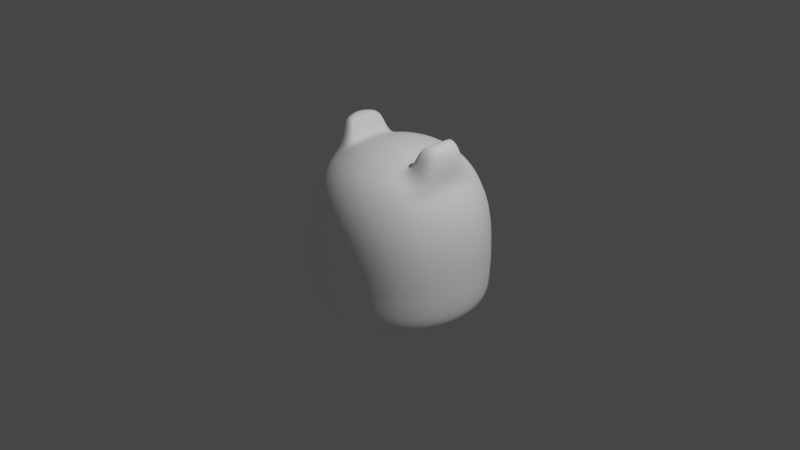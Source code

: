 # Source: finn.blend  (saved by Blender 3.5.10; exported with 4.5.12 LTS)
import bpy
from mathutils import Matrix  # noqa: F401  (used for matrix-valued properties, if any)

bpy.ops.wm.read_factory_settings(use_empty=True)
scene = bpy.context.scene
scene.name = 'Scene'

# ---- collections
col_collection = bpy.data.collections.new('Collection'); scene.collection.children.link(col_collection)

# ---- materials (node trees are filled in below, after node groups)
mat_material = bpy.data.materials.new('Material')
mat_material.alpha_threshold = 0.0
mat_material.use_transparent_shadow = False
mat_material.roughness = 0.5
mat_material.line_color = (0.0, 0.0, 0.0, 1.0)

# ---- material node trees
mat_material.use_nodes = True; mat_material.node_tree.nodes.clear()
_N = mat_material.node_tree.nodes; _L = mat_material.node_tree.links
n0 = _N.new('ShaderNodeOutputMaterial'); n0.name = 'Material Output'; n0.location = (300, 300)
n1 = _N.new('ShaderNodeBsdfPrincipled'); n1.name = 'Principled BSDF'; n1.location = (10, 300)
n1.distribution = 'GGX'
n1.subsurface_method = 'RANDOM_WALK_SKIN'
n1.inputs[0].default_value = (1.0, 1.0, 1.0, 1.0)
n1.inputs[3].default_value = 1.45
n1.inputs[27].default_value = (0.0, 0.0, 0.0, 1.0)
n1.inputs[28].default_value = 1.0
_L.new(n1.outputs[0], n0.inputs[0])
n0.is_active_output = True

# ---- world
world_world = bpy.data.worlds.new('World'); scene.world = world_world
world_world.use_nodes = True; world_world.node_tree.nodes.clear()
_N = world_world.node_tree.nodes; _L = world_world.node_tree.links
n0 = _N.new('ShaderNodeOutputWorld'); n0.name = 'World Output'; n0.location = (300, 300)
n1 = _N.new('ShaderNodeBackground'); n1.name = 'Background'; n1.location = (10, 300)
n1.inputs[0].default_value = (0.05088, 0.05088, 0.05088, 1.0)
_L.new(n1.outputs[0], n0.inputs[0])
n0.is_active_output = True
world_world.color = (0.05088, 0.05088, 0.05088)
world_world.use_sun_shadow = False
world_world.sun_shadow_jitter_overblur = 0.0

# ---- cameras
cam_camera = bpy.data.cameras.new('Camera')
cam_camera.clip_end = 100.0
cam_camera.ortho_scale = 7.314

# ---- lights
light_light = bpy.data.lights.new('Light', 'POINT')
light_light.transmission_factor = 0.0
light_light.energy = 1000.0
light_light.shadow_soft_size = 0.1
light_light.shadow_maximum_resolution = 0.006
light_light.use_absolute_resolution = True

# ---- meshes
me_cube = bpy.data.meshes.new('Cube')
me_cube.from_pydata([(0.5, 0.5, 0.5852), (0.5, -0.5, 0.5852), (-0.5, 0.5, 0.5852), (-0.5, -0.5, 0.5852), (0.6667, 0.6667, -0.4394), (-0.6667, -0.6667, -0.4394), (0.6667, -0.6667, -0.4394), (-0.6667, 0.6667, -0.4394), (0.6662, 0.6662, -0.5544), (0.6631, 0.6631, -0.6503), (0.6546, 0.6546, -0.7288), (0.6381, 0.6381, -0.7913), (0.6117, 0.6117, -0.8396), (0.5765, 0.5765, -0.8753), (0.5356, 0.5356, -0.9004), (-0.6662, -0.6662, -0.3054), (-0.6631, -0.6631, -0.1582), (-0.6546, -0.6546, -0.005469), (-0.6381, -0.6381, 0.1454), (-0.6117, -0.6117, 0.2871), (-0.5765, -0.5765, 0.4134), (-0.5356, -0.5356, 0.5175), (0.6662, -0.6662, -0.5544), (0.6631, -0.6631, -0.6503), (0.6546, -0.6546, -0.7288), (0.6381, -0.6381, -0.7913), (0.6117, -0.6117, -0.8396), (0.5765, -0.5765, -0.8753), (0.5356, -0.5356, -0.9004), (-0.6662, 0.6662, -0.5544), (-0.6631, 0.6631, -0.6503), (-0.6546, 0.6546, -0.7288), (-0.6381, 0.6381, -0.7913), (-0.6117, 0.6117, -0.8396), (-0.5765, 0.5765, -0.8753), (-0.5356, 0.5356, -0.9004), (0.4188, -0.5351, 0.6143), (0.2966, -0.5729, 0.6457), (0.1534, -0.5996, 0.6679), (-1.863e-09, -0.6096, 0.6761), (-0.1534, -0.5996, 0.6679), (-0.2966, -0.5729, 0.6457), (-0.4188, -0.5351, 0.6143), (0.5351, 0.4188, 0.6143), (0.6533, 0.2966, 0.6457), (0.68, 0.1534, 0.6679), (0.6899, -1.863e-09, 0.6761), (0.68, -0.1534, 0.6679), (0.6533, -0.2966, 0.6457), (0.5351, -0.4188, 0.6143), (-0.5351, -0.4188, 0.6143), (-0.6533, -0.2966, 0.6457), (-0.68, -0.1534, 0.6679), (-0.6899, -1.863e-09, 0.6761), (-0.68, 0.1534, 0.6679), (-0.6533, 0.2966, 0.6457), (-0.5351, 0.4188, 0.6143), (-0.4188, 0.5351, 0.6143), (-0.2966, 0.5729, 0.6457), (-0.1534, 0.5996, 0.6679), (1.863e-09, 0.6096, 0.6761), (0.1534, 0.5996, 0.6679), (0.2966, 0.5729, 0.6457), (0.4188, 0.5351, 0.6143), (0.5356, 0.5356, 0.5175), (0.5765, 0.5765, 0.4134), (0.6117, 0.6117, 0.2871), (0.6381, 0.6381, 0.1454), (0.6546, 0.6546, -0.005469), (0.6631, 0.6631, -0.1582), (0.6662, 0.6662, -0.3054), (-0.5356, -0.5356, -0.9004), (-0.5765, -0.5765, -0.8753), (-0.6117, -0.6117, -0.8396), (-0.6381, -0.6381, -0.7913), (-0.6546, -0.6546, -0.7288), (-0.6631, -0.6631, -0.6503), (-0.6662, -0.6662, -0.5544), (0.5356, -0.5356, 0.5175), (0.5765, -0.5765, 0.4134), (0.6117, -0.6117, 0.2871), (0.6381, -0.6381, 0.1454), (0.6546, -0.6546, -0.005469), (0.6631, -0.6631, -0.1582), (0.6662, -0.6662, -0.3054), (-0.5356, 0.5356, 0.5175), (-0.5765, 0.5765, 0.4134), (-0.6117, 0.6117, 0.2871), (-0.6381, 0.6381, 0.1454), (-0.6546, 0.6546, -0.005469), (-0.6631, 0.6631, -0.1582), (-0.6662, 0.6662, -0.3054), (0.776, 0.5273, -0.4394), (0.8542, 0.3646, -0.4394), (0.901, 0.1862, -0.4394), (0.9167, 0.0, -0.4394), (0.901, -0.1862, -0.4394), (0.8542, -0.3646, -0.4394), (0.776, -0.5273, -0.4394), (-0.776, -0.5273, -0.4394), (-0.8542, -0.3646, -0.4394), (-0.901, -0.1862, -0.4394), (-0.9167, 0.0, -0.4394), (-0.901, 0.1862, -0.4394), (-0.8542, 0.3646, -0.4394), (-0.776, 0.5273, -0.4394), (0.5273, -0.776, -0.4394), (0.3646, -0.8542, -0.4394), (0.1862, -0.901, -0.4394), (0.0, -0.9167, -0.4394), (-0.1862, -0.901, -0.4394), (-0.3646, -0.8542, -0.4394), (-0.5273, -0.776, -0.4394), (0.4318, 0.4318, 0.6768), (0.303, 0.4553, 0.7214), (0.1561, 0.4744, 0.7495), (3.492e-09, 0.482, 0.7594), (-0.1561, 0.4744, 0.7495), (-0.303, 0.4553, 0.7214), (-0.4318, 0.4318, 0.6768), (0.4219, 0.303, 0.7214), (0.3162, 0.3162, 0.7752), (0.1619, 0.3281, 0.8079), (5.588e-09, 0.3331, 0.819), (-0.1619, 0.3281, 0.8079), (-0.3162, 0.3162, 0.7752), (-0.4219, 0.303, 0.7214), (0.441, 0.1561, 0.7495), (0.3281, 0.1619, 0.8079), (0.1676, 0.1676, 0.8431), (-3.492e-10, 0.1701, 0.8549), (-0.1676, 0.1676, 0.8431), (-0.3281, 0.1619, 0.8079), (-0.441, 0.1561, 0.7495), (0.4486, -9.197e-09, 0.7594), (0.3331, -6.519e-09, 0.819), (0.1701, 3.376e-09, 0.8549), (-6.519e-09, 8.382e-09, 0.8669), (-0.1701, 7.218e-09, 0.8549), (-0.3331, 5.588e-09, 0.819), (-0.4486, -9.197e-09, 0.7594), (0.441, -0.1561, 0.7495), (0.3281, -0.1619, 0.8079), (0.1676, -0.1676, 0.8431), (-1.118e-08, -0.1701, 0.8549), (-0.1676, -0.1676, 0.8431), (-0.3281, -0.1619, 0.8079), (-0.441, -0.1561, 0.7495), (0.4219, -0.303, 0.7214), (0.3162, -0.3162, 0.7752), (0.1619, -0.3281, 0.8079), (-1.118e-08, -0.3331, 0.819), (-0.1619, -0.3281, 0.8079), (-0.3162, -0.3162, 0.7752), (-0.4219, -0.303, 0.7214), (0.4318, -0.4318, 0.6768), (0.303, -0.4553, 0.7214), (0.1561, -0.4744, 0.7495), (-3.492e-09, -0.482, 0.7594), (-0.1561, -0.4744, 0.7495), (-0.303, -0.4553, 0.7214), (-0.4318, -0.4318, 0.6768), (0.527, -0.7755, -0.3054), (0.5245, -0.7719, -0.1581), (0.5178, -0.7621, -0.004878), (0.5047, -0.743, 0.1468), (0.484, -0.712, 0.2899), (0.4581, -0.6683, 0.4188), (0.4321, -0.611, 0.5282), (0.3643, -0.8536, -0.3053), (0.3626, -0.8496, -0.1577), (0.358, -0.8389, -0.003579), (0.3489, -0.818, 0.1499), (0.3347, -0.7837, 0.2961), (0.3181, -0.7335, 0.4301), (0.3032, -0.6647, 0.5478), (0.1861, -0.9004, -0.3053), (0.1852, -0.8963, -0.1573), (0.1828, -0.885, -0.002279), (0.1782, -0.8631, 0.153), (0.171, -0.8269, 0.3021), (0.1629, -0.7732, 0.4404), (0.1562, -0.6986, 0.5637), (-5.821e-10, -0.9161, -0.3052), (-9.313e-10, -0.9118, -0.1571), (3.492e-09, -0.9004, -0.001688), (-1.863e-09, -0.8781, 0.1544), (3.492e-09, -0.8413, 0.3048), (9.313e-09, -0.7867, 0.4448), (7.334e-09, -0.7106, 0.57), (-0.1861, -0.9004, -0.3053), (-0.1852, -0.8963, -0.1573), (-0.1828, -0.885, -0.002279), (-0.1782, -0.8631, 0.153), (-0.171, -0.8269, 0.3021), (-0.1629, -0.7732, 0.4404), (-0.1562, -0.6986, 0.5637), (-0.3643, -0.8536, -0.3053), (-0.3626, -0.8496, -0.1577), (-0.358, -0.8389, -0.003579), (-0.3489, -0.818, 0.1499), (-0.3347, -0.7837, 0.2961), (-0.3181, -0.7335, 0.4301), (-0.3032, -0.6647, 0.5478), (-0.527, -0.7755, -0.3054), (-0.5245, -0.7719, -0.1581), (-0.5178, -0.7621, -0.004878), (-0.5047, -0.743, 0.1468), (-0.484, -0.712, 0.2899), (-0.4581, -0.6683, 0.4188), (-0.4321, -0.611, 0.5282), (-0.7755, -0.527, -0.3054), (-0.7719, -0.5245, -0.1581), (-0.7621, -0.5178, -0.004878), (-0.743, -0.5047, 0.1468), (-0.712, -0.484, 0.2899), (-0.6683, -0.4581, 0.4188), (-0.611, -0.4321, 0.5282), (-0.8536, -0.3643, -0.3053), (-0.8496, -0.3626, -0.1577), (-0.8389, -0.358, -0.003579), (-0.818, -0.3489, 0.1499), (-0.7837, -0.3347, 0.2961), (-0.7335, -0.3181, 0.4301), (-0.6647, -0.3032, 0.5478), (-0.9004, -0.1861, -0.3053), (-0.8963, -0.1852, -0.1573), (-0.885, -0.1828, -0.002279), (-0.8631, -0.1782, 0.153), (-0.8269, -0.171, 0.3021), (-0.7732, -0.1629, 0.4404), (-0.6986, -0.1562, 0.5637), (-0.9161, 3.434e-09, -0.3052), (-0.9118, -2.328e-09, -0.1571), (-0.9004, 1.024e-08, -0.001688), (-0.8781, -4.657e-09, 0.1544), (-0.8413, -5.355e-09, 0.3048), (-0.7867, 1.863e-09, 0.4448), (-0.7106, 3.842e-09, 0.57), (-0.9004, 0.1861, -0.3053), (-0.8963, 0.1852, -0.1573), (-0.885, 0.1828, -0.002279), (-0.8631, 0.1782, 0.153), (-0.8269, 0.171, 0.3021), (-0.7732, 0.1629, 0.4404), (-0.6986, 0.1562, 0.5637), (-0.8536, 0.3643, -0.3053), (-0.8496, 0.3626, -0.1577), (-0.8389, 0.358, -0.003579), (-0.818, 0.3489, 0.1499), (-0.7837, 0.3347, 0.2961), (-0.7335, 0.3181, 0.4301), (-0.6647, 0.3032, 0.5478), (-0.7755, 0.527, -0.3054), (-0.7719, 0.5245, -0.1581), (-0.7621, 0.5178, -0.004878), (-0.743, 0.5047, 0.1468), (-0.712, 0.484, 0.2899), (-0.6683, 0.4581, 0.4188), (-0.611, 0.4321, 0.5282), (0.7755, 0.527, -0.3054), (0.7719, 0.5245, -0.1581), (0.7621, 0.5178, -0.004878), (0.743, 0.5047, 0.1468), (0.712, 0.484, 0.2899), (0.6683, 0.4581, 0.4188), (0.611, 0.4321, 0.5282), (0.8536, 0.3643, -0.3053), (0.8496, 0.3626, -0.1577), (0.8389, 0.358, -0.003579), (0.818, 0.3489, 0.1499), (0.7837, 0.3347, 0.2961), (0.7335, 0.3181, 0.4301), (0.6647, 0.3032, 0.5478), (0.9004, 0.1861, -0.3053), (0.8963, 0.1852, -0.1573), (0.885, 0.1828, -0.002279), (0.8631, 0.1782, 0.153), (0.8269, 0.171, 0.3021), (0.7732, 0.1629, 0.4404), (0.6986, 0.1562, 0.5637), (0.9161, -3.434e-09, -0.3052), (0.9118, 2.328e-09, -0.1571), (0.9004, -1.024e-08, -0.001688), (0.8781, -1.863e-09, 0.1544), (0.8413, 3.492e-09, 0.3048), (0.7867, 9.313e-09, 0.4448), (0.7106, 7.218e-09, 0.57), (0.9004, -0.1861, -0.3053), (0.8963, -0.1852, -0.1573), (0.885, -0.1828, -0.002279), (0.8631, -0.1782, 0.153), (0.8269, -0.171, 0.3021), (0.7732, -0.1629, 0.4404), (0.6986, -0.1562, 0.5637), (0.8536, -0.3643, -0.3053), (0.8496, -0.3626, -0.1577), (0.8389, -0.358, -0.003579), (0.818, -0.3489, 0.1499), (0.7837, -0.3347, 0.2961), (0.7335, -0.3181, 0.4301), (0.6647, -0.3032, 0.5478), (0.7755, -0.527, -0.3054), (0.7719, -0.5245, -0.1581), (0.7621, -0.5178, -0.004878), (0.743, -0.5047, 0.1468), (0.712, -0.484, 0.2899), (0.6683, -0.4581, 0.4188), (0.611, -0.4321, 0.5282), (-0.484, 0.712, 0.2899), (-0.4581, 0.6683, 0.4188), (-0.4321, 0.611, 0.5282), (-0.3347, 0.7837, 0.2961), (-0.3181, 0.7335, 0.4301), (-0.3032, 0.6647, 0.5478), (-0.171, 0.8269, 0.3021), (-0.1629, 0.7732, 0.4404), (-0.1562, 0.6986, 0.5637), (-7.218e-09, 0.8413, 0.3048), (-1.863e-09, 0.7867, 0.4448), (-3.609e-09, 0.7106, 0.57), (0.171, 0.8269, 0.3021), (0.1629, 0.7732, 0.4404), (0.1562, 0.6986, 0.5637), (0.3347, 0.7837, 0.2961), (0.3181, 0.7335, 0.4301), (0.3032, 0.6647, 0.5478), (0.484, 0.712, 0.2899), (0.4581, 0.6683, 0.4188), (0.4321, 0.611, 0.5282), (-0.4321, 0.611, -0.9026), (-0.4581, 0.6683, -0.8765), (-0.484, 0.712, -0.8402), (-0.5047, 0.743, -0.7916), (-0.5178, 0.7621, -0.7289), (-0.5245, 0.7719, -0.6504), (-0.527, 0.7755, -0.5544), (-0.3032, 0.6647, -0.9066), (-0.3181, 0.7335, -0.8788), (-0.3347, 0.7837, -0.8414), (-0.3489, 0.818, -0.7922), (-0.358, 0.8389, -0.7292), (-0.3626, 0.8496, -0.6504), (-0.3643, 0.8536, -0.5544), (-0.1562, 0.6986, -0.9099), (-0.1629, 0.7732, -0.8809), (-0.171, 0.8269, -0.8427), (-0.1782, 0.8631, -0.7929), (-0.1828, 0.885, -0.7294), (-0.1852, 0.8963, -0.6505), (-0.1861, 0.9004, -0.5544), (1.164e-08, 0.7106, -0.9111), (1.863e-08, 0.7867, -0.8818), (1.071e-08, 0.8413, -0.8432), (-7.451e-09, 0.8781, -0.7932), (-2.445e-09, 0.9004, -0.7296), (1.024e-08, 0.9118, -0.6506), (-7.451e-09, 0.9161, -0.5544), (0.1562, 0.6986, -0.9099), (0.1629, 0.7732, -0.8809), (0.171, 0.8269, -0.8427), (0.1782, 0.8631, -0.7929), (0.1828, 0.885, -0.7294), (0.1852, 0.8963, -0.6505), (0.1861, 0.9004, -0.5544), (0.3032, 0.6647, -0.9066), (0.3181, 0.7335, -0.8788), (0.3347, 0.7837, -0.8414), (0.3489, 0.818, -0.7922), (0.358, 0.8389, -0.7292), (0.3626, 0.8496, -0.6504), (0.3643, 0.8536, -0.5544), (0.4321, 0.611, -0.9026), (0.4581, 0.6683, -0.8765), (0.484, 0.712, -0.8402), (0.5047, 0.743, -0.7916), (0.5178, 0.7621, -0.7289), (0.5245, 0.7719, -0.6504), (0.527, 0.7755, -0.5544), (0.611, 0.4321, -0.9026), (0.6683, 0.4581, -0.8765), (0.712, 0.484, -0.8402), (0.743, 0.5047, -0.7916), (0.7621, 0.5178, -0.7289), (0.7719, 0.5245, -0.6504), (0.7755, 0.527, -0.5544), (0.6647, 0.3032, -0.9066), (0.7335, 0.3181, -0.8788), (0.7837, 0.3347, -0.8414), (0.818, 0.3489, -0.7922), (0.8389, 0.358, -0.7292), (0.8496, 0.3626, -0.6504), (0.8536, 0.3643, -0.5544), (0.6986, 0.1562, -0.9099), (0.7732, 0.1629, -0.8809), (0.8269, 0.171, -0.8427), (0.8631, 0.1782, -0.7929), (0.885, 0.1828, -0.7294), (0.8963, 0.1852, -0.6505), (0.9004, 0.1861, -0.5544), (0.7106, -6.054e-09, -0.9111), (0.7867, -1.863e-08, -0.8818), (0.8413, -1.071e-08, -0.8432), (0.8781, 7.451e-09, -0.7932), (0.9004, 2.445e-09, -0.7296), (0.9118, -1.024e-08, -0.6506), (0.9161, 7.451e-09, -0.5544), (0.6986, -0.1562, -0.9099), (0.7732, -0.1629, -0.8809), (0.8269, -0.171, -0.8427), (0.8631, -0.1782, -0.7929), (0.885, -0.1828, -0.7294), (0.8963, -0.1852, -0.6505), (0.9004, -0.1861, -0.5544), (0.6647, -0.3032, -0.9066), (0.7335, -0.3181, -0.8788), (0.7837, -0.3347, -0.8414), (0.818, -0.3489, -0.7922), (0.8389, -0.358, -0.7292), (0.8496, -0.3626, -0.6504), (0.8536, -0.3643, -0.5544), (0.611, -0.4321, -0.9026), (0.6683, -0.4581, -0.8765), (0.712, -0.484, -0.8402), (0.743, -0.5047, -0.7916), (0.7621, -0.5178, -0.7289), (0.7719, -0.5245, -0.6504), (0.7755, -0.527, -0.5544), (-0.611, -0.4321, -0.9026), (-0.6683, -0.4581, -0.8765), (-0.712, -0.484, -0.8402), (-0.743, -0.5047, -0.7916), (-0.7621, -0.5178, -0.7289), (-0.7719, -0.5245, -0.6504), (-0.7755, -0.527, -0.5544), (-0.6647, -0.3032, -0.9066), (-0.7335, -0.3181, -0.8788), (-0.7837, -0.3347, -0.8414), (-0.818, -0.3489, -0.7922), (-0.8389, -0.358, -0.7292), (-0.8496, -0.3626, -0.6504), (-0.8536, -0.3643, -0.5544), (-0.6986, -0.1562, -0.9099), (-0.7732, -0.1629, -0.8809), (-0.8269, -0.171, -0.8427), (-0.8631, -0.1782, -0.7929), (-0.885, -0.1828, -0.7294), (-0.8963, -0.1852, -0.6505), (-0.9004, -0.1861, -0.5544), (-0.7106, 1.164e-08, -0.9111), (-0.7867, 1.863e-08, -0.8818), (-0.8413, 1.071e-08, -0.8432), (-0.8781, -7.451e-09, -0.7932), (-0.9004, -2.445e-09, -0.7296), (-0.9118, 1.024e-08, -0.6506), (-0.9161, -7.451e-09, -0.5544), (-0.6986, 0.1562, -0.9099), (-0.7732, 0.1629, -0.8809), (-0.8269, 0.171, -0.8427), (-0.8631, 0.1782, -0.7929), (-0.885, 0.1828, -0.7294), (-0.8963, 0.1852, -0.6505), (-0.9004, 0.1861, -0.5544), (-0.6647, 0.3032, -0.9066), (-0.7335, 0.3181, -0.8788), (-0.7837, 0.3347, -0.8414), (-0.818, 0.3489, -0.7922), (-0.8389, 0.358, -0.7292), (-0.8496, 0.3626, -0.6504), (-0.8536, 0.3643, -0.5544), (-0.611, 0.4321, -0.9026), (-0.6683, 0.4581, -0.8765), (-0.712, 0.484, -0.8402), (-0.743, 0.5047, -0.7916), (-0.7621, 0.5178, -0.7289), (-0.7719, 0.5245, -0.6504), (-0.7755, 0.527, -0.5544), (0.4321, -0.611, -0.9026), (0.4581, -0.6683, -0.8765), (0.484, -0.712, -0.8402), (0.5047, -0.743, -0.7916), (0.5178, -0.7621, -0.7289), (0.5245, -0.7719, -0.6504), (0.527, -0.7755, -0.5544), (0.3032, -0.6647, -0.9066), (0.3181, -0.7335, -0.8788), (0.3347, -0.7837, -0.8414), (0.3489, -0.818, -0.7922), (0.358, -0.8389, -0.7292), (0.3626, -0.8496, -0.6504), (0.3643, -0.8536, -0.5544), (0.1562, -0.6986, -0.9099), (0.1629, -0.7732, -0.8809), (0.171, -0.8269, -0.8427), (0.1782, -0.8631, -0.7929), (0.1828, -0.885, -0.7294), (0.1852, -0.8963, -0.6505), (0.1861, -0.9004, -0.5544), (-1.164e-08, -0.7106, -0.9111), (-1.863e-08, -0.7867, -0.8818), (-1.071e-08, -0.8413, -0.8432), (3.725e-09, -0.8781, -0.7932), (-3.26e-09, -0.9004, -0.7296), (0.0, -0.9118, -0.6506), (-3.26e-09, -0.9161, -0.5544), (-0.1562, -0.6986, -0.9099), (-0.1629, -0.7732, -0.8809), (-0.171, -0.8269, -0.8427), (-0.1782, -0.8631, -0.7929), (-0.1828, -0.885, -0.7294), (-0.1852, -0.8963, -0.6505), (-0.1861, -0.9004, -0.5544), (-0.3032, -0.6647, -0.9066), (-0.3181, -0.7335, -0.8788), (-0.3347, -0.7837, -0.8414), (-0.3489, -0.818, -0.7922), (-0.358, -0.8389, -0.7292), (-0.3626, -0.8496, -0.6504), (-0.3643, -0.8536, -0.5544), (-0.4321, -0.611, -0.9026), (-0.4581, -0.6683, -0.8765), (-0.484, -0.712, -0.8402), (-0.5047, -0.743, -0.7916), (-0.5178, -0.7621, -0.7289), (-0.5245, -0.7719, -0.6504), (-0.527, -0.7755, -0.5544), (0.6307, 0.2119, 0.9349), (0.693, 0.1096, 0.9571), (0.7162, 3.129e-08, 0.9653), (0.693, -0.1096, 0.9571), (0.6307, -0.2119, 0.9349), (-0.6307, -0.2119, 0.9349), (-0.693, -0.1096, 0.9571), (-0.7162, 3.129e-08, 0.9653), (-0.693, 0.1096, 0.9571), (-0.6307, 0.2119, 0.9349), (0.4523, 0.2269, 1.013), (0.4969, 0.122, 1.041), (-0.4523, 0.2269, 1.013), (-0.4969, 0.122, 1.041), (0.5146, 0.01054, 1.051), (-0.5146, 0.01054, 1.051), (0.4969, -0.1009, 1.041), (-0.4969, -0.1009, 1.041), (0.4523, -0.2059, 1.013), (-0.4523, -0.2059, 1.013)], [], [(113, 114, 121, 120), (114, 115, 122, 121), (115, 116, 123, 122), (116, 117, 124, 123), (117, 118, 125, 124), (118, 119, 126, 125), (120, 121, 128, 127), (121, 122, 129, 128), (122, 123, 130, 129), (123, 124, 131, 130), (124, 125, 132, 131), (125, 126, 133, 132), (127, 128, 135, 134), (128, 129, 136, 135), (129, 130, 137, 136), (130, 131, 138, 137), (131, 132, 139, 138), (132, 133, 140, 139), (134, 135, 142, 141), (135, 136, 143, 142), (136, 137, 144, 143), (137, 138, 145, 144), (138, 139, 146, 145), (139, 140, 147, 146), (141, 142, 149, 148), (142, 143, 150, 149), (143, 144, 151, 150), (144, 145, 152, 151), (145, 146, 153, 152), (146, 147, 154, 153), (148, 149, 156, 155), (149, 150, 157, 156), (150, 151, 158, 157), (151, 152, 159, 158), (152, 153, 160, 159), (153, 154, 161, 160), (0, 63, 113, 43), (63, 62, 114, 113), (62, 61, 115, 114), (61, 60, 116, 115), (60, 59, 117, 116), (59, 58, 118, 117), (58, 57, 119, 118), (57, 2, 56, 119), (119, 56, 55, 126), (154, 147, 543, 545), (48, 47, 529, 530), (120, 127, 537, 536), (53, 52, 532, 533), (154, 51, 50, 161), (161, 50, 3, 42), (160, 161, 42, 41), (159, 160, 41, 40), (158, 159, 40, 39), (157, 158, 39, 38), (156, 157, 38, 37), (155, 156, 37, 36), (49, 155, 36, 1), (48, 148, 155, 49), (47, 46, 528, 529), (126, 55, 535, 538), (133, 126, 538, 539), (52, 51, 531, 532), (43, 113, 120, 44), (162, 163, 170, 169), (163, 164, 171, 170), (164, 165, 172, 171), (165, 166, 173, 172), (166, 167, 174, 173), (167, 168, 175, 174), (169, 170, 177, 176), (170, 171, 178, 177), (171, 172, 179, 178), (172, 173, 180, 179), (173, 174, 181, 180), (174, 175, 182, 181), (176, 177, 184, 183), (177, 178, 185, 184), (178, 179, 186, 185), (179, 180, 187, 186), (180, 181, 188, 187), (181, 182, 189, 188), (183, 184, 191, 190), (184, 185, 192, 191), (185, 186, 193, 192), (186, 187, 194, 193), (187, 188, 195, 194), (188, 189, 196, 195), (190, 191, 198, 197), (191, 192, 199, 198), (192, 193, 200, 199), (193, 194, 201, 200), (194, 195, 202, 201), (195, 196, 203, 202), (197, 198, 205, 204), (198, 199, 206, 205), (199, 200, 207, 206), (200, 201, 208, 207), (201, 202, 209, 208), (202, 203, 210, 209), (6, 84, 162, 106), (84, 83, 163, 162), (83, 82, 164, 163), (82, 81, 165, 164), (81, 80, 166, 165), (80, 79, 167, 166), (79, 78, 168, 167), (78, 1, 36, 168), (168, 36, 37, 175), (175, 37, 38, 182), (182, 38, 39, 189), (189, 39, 40, 196), (196, 40, 41, 203), (203, 41, 42, 210), (210, 42, 3, 21), (209, 210, 21, 20), (208, 209, 20, 19), (207, 208, 19, 18), (206, 207, 18, 17), (205, 206, 17, 16), (204, 205, 16, 15), (112, 204, 15, 5), (111, 197, 204, 112), (110, 190, 197, 111), (109, 183, 190, 110), (108, 176, 183, 109), (107, 169, 176, 108), (106, 162, 169, 107), (211, 212, 219, 218), (212, 213, 220, 219), (213, 214, 221, 220), (214, 215, 222, 221), (215, 216, 223, 222), (216, 217, 224, 223), (218, 219, 226, 225), (219, 220, 227, 226), (220, 221, 228, 227), (221, 222, 229, 228), (222, 223, 230, 229), (223, 224, 231, 230), (225, 226, 233, 232), (226, 227, 234, 233), (227, 228, 235, 234), (228, 229, 236, 235), (229, 230, 237, 236), (230, 231, 238, 237), (232, 233, 240, 239), (233, 234, 241, 240), (234, 235, 242, 241), (235, 236, 243, 242), (236, 237, 244, 243), (237, 238, 245, 244), (239, 240, 247, 246), (240, 241, 248, 247), (241, 242, 249, 248), (242, 243, 250, 249), (243, 244, 251, 250), (244, 245, 252, 251), (246, 247, 254, 253), (247, 248, 255, 254), (248, 249, 256, 255), (249, 250, 257, 256), (250, 251, 258, 257), (251, 252, 259, 258), (5, 15, 211, 99), (15, 16, 212, 211), (16, 17, 213, 212), (17, 18, 214, 213), (18, 19, 215, 214), (19, 20, 216, 215), (20, 21, 217, 216), (21, 3, 50, 217), (217, 50, 51, 224), (224, 51, 52, 231), (231, 52, 53, 238), (238, 53, 54, 245), (245, 54, 55, 252), (252, 55, 56, 259), (259, 56, 2, 85), (258, 259, 85, 86), (257, 258, 86, 87), (256, 257, 87, 88), (255, 256, 88, 89), (254, 255, 89, 90), (253, 254, 90, 91), (105, 253, 91, 7), (104, 246, 253, 105), (103, 239, 246, 104), (102, 232, 239, 103), (101, 225, 232, 102), (100, 218, 225, 101), (99, 211, 218, 100), (260, 261, 268, 267), (261, 262, 269, 268), (262, 263, 270, 269), (263, 264, 271, 270), (264, 265, 272, 271), (265, 266, 273, 272), (267, 268, 275, 274), (268, 269, 276, 275), (269, 270, 277, 276), (270, 271, 278, 277), (271, 272, 279, 278), (272, 273, 280, 279), (274, 275, 282, 281), (275, 276, 283, 282), (276, 277, 284, 283), (277, 278, 285, 284), (278, 279, 286, 285), (279, 280, 287, 286), (281, 282, 289, 288), (282, 283, 290, 289), (283, 284, 291, 290), (284, 285, 292, 291), (285, 286, 293, 292), (286, 287, 294, 293), (288, 289, 296, 295), (289, 290, 297, 296), (290, 291, 298, 297), (291, 292, 299, 298), (292, 293, 300, 299), (293, 294, 301, 300), (295, 296, 303, 302), (296, 297, 304, 303), (297, 298, 305, 304), (298, 299, 306, 305), (299, 300, 307, 306), (300, 301, 308, 307), (4, 70, 260, 92), (70, 69, 261, 260), (69, 68, 262, 261), (68, 67, 263, 262), (67, 66, 264, 263), (66, 65, 265, 264), (65, 64, 266, 265), (64, 0, 43, 266), (266, 43, 44, 273), (273, 44, 45, 280), (280, 45, 46, 287), (287, 46, 47, 294), (294, 47, 48, 301), (301, 48, 49, 308), (308, 49, 1, 78), (307, 308, 78, 79), (306, 307, 79, 80), (305, 306, 80, 81), (304, 305, 81, 82), (303, 304, 82, 83), (302, 303, 83, 84), (98, 302, 84, 6), (97, 295, 302, 98), (96, 288, 295, 97), (95, 281, 288, 96), (94, 274, 281, 95), (93, 267, 274, 94), (92, 260, 267, 93), (309, 310, 313, 312), (310, 311, 314, 313), (312, 313, 316, 315), (313, 314, 317, 316), (315, 316, 319, 318), (316, 317, 320, 319), (318, 319, 322, 321), (319, 320, 323, 322), (321, 322, 325, 324), (322, 323, 326, 325), (324, 325, 328, 327), (325, 326, 329, 328), (87, 86, 310, 309), (86, 85, 311, 310), (85, 2, 57, 311), (311, 57, 58, 314), (314, 58, 59, 317), (317, 59, 60, 320), (320, 60, 61, 323), (323, 61, 62, 326), (326, 62, 63, 329), (329, 63, 0, 64), (328, 329, 64, 65), (327, 328, 65, 66), (330, 331, 338, 337), (331, 332, 339, 338), (332, 333, 340, 339), (333, 334, 341, 340), (334, 335, 342, 341), (335, 336, 343, 342), (337, 338, 345, 344), (338, 339, 346, 345), (339, 340, 347, 346), (340, 341, 348, 347), (341, 342, 349, 348), (342, 343, 350, 349), (344, 345, 352, 351), (345, 346, 353, 352), (346, 347, 354, 353), (347, 348, 355, 354), (348, 349, 356, 355), (349, 350, 357, 356), (351, 352, 359, 358), (352, 353, 360, 359), (353, 354, 361, 360), (354, 355, 362, 361), (355, 356, 363, 362), (356, 357, 364, 363), (358, 359, 366, 365), (359, 360, 367, 366), (360, 361, 368, 367), (361, 362, 369, 368), (362, 363, 370, 369), (363, 364, 371, 370), (365, 366, 373, 372), (366, 367, 374, 373), (367, 368, 375, 374), (368, 369, 376, 375), (369, 370, 377, 376), (370, 371, 378, 377), (35, 34, 331, 330), (34, 33, 332, 331), (33, 32, 333, 332), (32, 31, 334, 333), (31, 30, 335, 334), (30, 29, 336, 335), (377, 378, 8, 9), (376, 377, 9, 10), (375, 376, 10, 11), (374, 375, 11, 12), (373, 374, 12, 13), (372, 373, 13, 14), (379, 380, 387, 386), (380, 381, 388, 387), (381, 382, 389, 388), (382, 383, 390, 389), (383, 384, 391, 390), (384, 385, 392, 391), (386, 387, 394, 393), (387, 388, 395, 394), (388, 389, 396, 395), (389, 390, 397, 396), (390, 391, 398, 397), (391, 392, 399, 398), (393, 394, 401, 400), (394, 395, 402, 401), (395, 396, 403, 402), (396, 397, 404, 403), (397, 398, 405, 404), (398, 399, 406, 405), (400, 401, 408, 407), (401, 402, 409, 408), (402, 403, 410, 409), (403, 404, 411, 410), (404, 405, 412, 411), (405, 406, 413, 412), (407, 408, 415, 414), (408, 409, 416, 415), (409, 410, 417, 416), (410, 411, 418, 417), (411, 412, 419, 418), (412, 413, 420, 419), (414, 415, 422, 421), (415, 416, 423, 422), (416, 417, 424, 423), (417, 418, 425, 424), (418, 419, 426, 425), (419, 420, 427, 426), (14, 13, 380, 379), (13, 12, 381, 380), (12, 11, 382, 381), (11, 10, 383, 382), (10, 9, 384, 383), (9, 8, 385, 384), (8, 4, 92, 385), (385, 92, 93, 392), (392, 93, 94, 399), (399, 94, 95, 406), (406, 95, 96, 413), (413, 96, 97, 420), (420, 97, 98, 427), (427, 98, 6, 22), (426, 427, 22, 23), (425, 426, 23, 24), (424, 425, 24, 25), (423, 424, 25, 26), (422, 423, 26, 27), (421, 422, 27, 28), (428, 429, 436, 435), (429, 430, 437, 436), (430, 431, 438, 437), (431, 432, 439, 438), (432, 433, 440, 439), (433, 434, 441, 440), (435, 436, 443, 442), (436, 437, 444, 443), (437, 438, 445, 444), (438, 439, 446, 445), (439, 440, 447, 446), (440, 441, 448, 447), (442, 443, 450, 449), (443, 444, 451, 450), (444, 445, 452, 451), (445, 446, 453, 452), (446, 447, 454, 453), (447, 448, 455, 454), (449, 450, 457, 456), (450, 451, 458, 457), (451, 452, 459, 458), (452, 453, 460, 459), (453, 454, 461, 460), (454, 455, 462, 461), (456, 457, 464, 463), (457, 458, 465, 464), (458, 459, 466, 465), (459, 460, 467, 466), (460, 461, 468, 467), (461, 462, 469, 468), (463, 464, 471, 470), (464, 465, 472, 471), (465, 466, 473, 472), (466, 467, 474, 473), (467, 468, 475, 474), (468, 469, 476, 475), (71, 72, 429, 428), (72, 73, 430, 429), (73, 74, 431, 430), (74, 75, 432, 431), (75, 76, 433, 432), (76, 77, 434, 433), (77, 5, 99, 434), (434, 99, 100, 441), (441, 100, 101, 448), (448, 101, 102, 455), (455, 102, 103, 462), (462, 103, 104, 469), (469, 104, 105, 476), (476, 105, 7, 29), (475, 476, 29, 30), (474, 475, 30, 31), (473, 474, 31, 32), (472, 473, 32, 33), (471, 472, 33, 34), (470, 471, 34, 35), (477, 478, 485, 484), (478, 479, 486, 485), (479, 480, 487, 486), (480, 481, 488, 487), (481, 482, 489, 488), (482, 483, 490, 489), (484, 485, 492, 491), (485, 486, 493, 492), (486, 487, 494, 493), (487, 488, 495, 494), (488, 489, 496, 495), (489, 490, 497, 496), (491, 492, 499, 498), (492, 493, 500, 499), (493, 494, 501, 500), (494, 495, 502, 501), (495, 496, 503, 502), (496, 497, 504, 503), (498, 499, 506, 505), (499, 500, 507, 506), (500, 501, 508, 507), (501, 502, 509, 508), (502, 503, 510, 509), (503, 504, 511, 510), (505, 506, 513, 512), (506, 507, 514, 513), (507, 508, 515, 514), (508, 509, 516, 515), (509, 510, 517, 516), (510, 511, 518, 517), (512, 513, 520, 519), (513, 514, 521, 520), (514, 515, 522, 521), (515, 516, 523, 522), (516, 517, 524, 523), (517, 518, 525, 524), (28, 27, 478, 477), (27, 26, 479, 478), (26, 25, 480, 479), (25, 24, 481, 480), (24, 23, 482, 481), (23, 22, 483, 482), (22, 6, 106, 483), (483, 106, 107, 490), (490, 107, 108, 497), (497, 108, 109, 504), (504, 109, 110, 511), (511, 110, 111, 518), (518, 111, 112, 525), (525, 112, 5, 77), (524, 525, 77, 76), (523, 524, 76, 75), (522, 523, 75, 74), (521, 522, 74, 73), (520, 521, 73, 72), (519, 520, 72, 71), (538, 535, 534, 539), (539, 534, 533, 541), (541, 533, 532, 543), (543, 532, 531, 545), (529, 542, 544, 530), (528, 540, 542, 529), (527, 537, 540, 528), (526, 536, 537, 527), (54, 53, 533, 534), (55, 54, 534, 535), (141, 148, 544, 542), (44, 120, 536, 526), (147, 140, 541, 543), (51, 154, 545, 531), (134, 141, 542, 540), (140, 133, 539, 541), (45, 44, 526, 527), (148, 48, 530, 544), (127, 134, 540, 537), (46, 45, 527, 528)])
me_cube.polygons.foreach_set('use_smooth', [True] * 516)
_uv = me_cube.uv_layers.new(name='UVMap')
_uv.uv.foreach_set('vector', [0.6578, 0.5313, 0.6883, 0.5313, 0.689, 0.5625, 0.659, 0.5625, 0.6883, 0.5313, 0.7192, 0.5313, 0.7196, 0.5625, 0.689, 0.5625, 0.7192, 0.5313, 0.7502, 0.5313, 0.7504, 0.5625, 0.7196, 0.5625, 0.7502, 0.5313, 0.7813, 0.5313, 0.7814, 0.5625, 0.7504, 0.5625, 0.7813, 0.5313, 0.8125, 0.5313, 0.8126, 0.5625, 0.7814, 0.5625, 0.8125, 0.5313, 0.8438, 0.5313, 0.8438, 0.5625, 0.8126, 0.5625, 0.659, 0.5625, 0.689, 0.5625, 0.6895, 0.5938, 0.6597, 0.5938, 0.689, 0.5625, 0.7196, 0.5625, 0.7198, 0.5938, 0.6895, 0.5938, 0.7196, 0.5625, 0.7504, 0.5625, 0.7505, 0.5938, 0.7198, 0.5938, 0.7504, 0.5625, 0.7814, 0.5625, 0.7815, 0.5938, 0.7505, 0.5938, 0.7814, 0.5625, 0.8126, 0.5625, 0.8126, 0.5938, 0.7815, 0.5938, 0.8126, 0.5625, 0.8438, 0.5625, 0.8438, 0.5938, 0.8126, 0.5938, 0.6597, 0.5938, 0.6895, 0.5938, 0.6896, 0.625, 0.6599, 0.625, 0.6895, 0.5938, 0.7198, 0.5938, 0.7199, 0.625, 0.6896, 0.625, 0.7198, 0.5938, 0.7505, 0.5938, 0.7506, 0.625, 0.7199, 0.625, 0.7505, 0.5938, 0.7815, 0.5938, 0.7815, 0.625, 0.7506, 0.625, 0.7815, 0.5938, 0.8126, 0.5938, 0.8126, 0.625, 0.7815, 0.625, 0.8126, 0.5938, 0.8438, 0.5938, 0.8438, 0.625, 0.8126, 0.625, 0.6599, 0.625, 0.6896, 0.625, 0.6895, 0.6563, 0.6597, 0.6563, 0.6896, 0.625, 0.7199, 0.625, 0.7198, 0.6563, 0.6895, 0.6563, 0.7199, 0.625, 0.7506, 0.625, 0.7505, 0.6563, 0.7198, 0.6563, 0.7506, 0.625, 0.7815, 0.625, 0.7815, 0.6563, 0.7505, 0.6563, 0.7815, 0.625, 0.8126, 0.625, 0.8126, 0.6563, 0.7815, 0.6563, 0.8126, 0.625, 0.8438, 0.625, 0.8438, 0.6562, 0.8126, 0.6563, 0.6597, 0.6563, 0.6895, 0.6563, 0.689, 0.6875, 0.659, 0.6875, 0.6895, 0.6563, 0.7198, 0.6563, 0.7196, 0.6875, 0.689, 0.6875, 0.7198, 0.6563, 0.7505, 0.6563, 0.7504, 0.6875, 0.7196, 0.6875, 0.7505, 0.6563, 0.7815, 0.6563, 0.7814, 0.6875, 0.7504, 0.6875, 0.7815, 0.6563, 0.8126, 0.6563, 0.8126, 0.6875, 0.7814, 0.6875, 0.8126, 0.6563, 0.8438, 0.6562, 0.8438, 0.6875, 0.8126, 0.6875, 0.659, 0.6875, 0.689, 0.6875, 0.6883, 0.7188, 0.6578, 0.7188, 0.689, 0.6875, 0.7196, 0.6875, 0.7192, 0.7188, 0.6883, 0.7188, 0.7196, 0.6875, 0.7504, 0.6875, 0.7502, 0.7188, 0.7192, 0.7188, 0.7504, 0.6875, 0.7814, 0.6875, 0.7813, 0.7188, 0.7502, 0.7188, 0.7814, 0.6875, 0.8126, 0.6875, 0.8125, 0.7188, 0.7813, 0.7188, 0.8126, 0.6875, 0.8438, 0.6875, 0.8438, 0.7188, 0.8125, 0.7188, 0.625, 0.5, 0.6563, 0.5, 0.6578, 0.5313, 0.6284, 0.5313, 0.6563, 0.5, 0.6875, 0.5, 0.6883, 0.5313, 0.6578, 0.5313, 0.6875, 0.5, 0.7188, 0.5, 0.7192, 0.5313, 0.6883, 0.5313, 0.7188, 0.5, 0.75, 0.5, 0.7502, 0.5313, 0.7192, 0.5313, 0.75, 0.5, 0.7813, 0.5, 0.7813, 0.5313, 0.7502, 0.5313, 0.7813, 0.5, 0.8125, 0.5, 0.8125, 0.5313, 0.7813, 0.5313, 0.8125, 0.5, 0.8438, 0.5, 0.8438, 0.5313, 0.8125, 0.5313, 0.8438, 0.5, 0.875, 0.5, 0.875, 0.5313, 0.8438, 0.5313, 0.8438, 0.5313, 0.875, 0.5313, 0.875, 0.5625, 0.8438, 0.5625, 0.8438, 0.6875, 0.8438, 0.6562, 0.8438, 0.6562, 0.8438, 0.6875, 0.6299, 0.6875, 0.6307, 0.6563, 0.6307, 0.6563, 0.6299, 0.6875, 0.659, 0.5625, 0.6597, 0.5938, 0.6597, 0.5938, 0.659, 0.5625, 0.625, 0.125, 0.625, 0.09375, 0.625, 0.09375, 0.625, 0.125, 0.8438, 0.6875, 0.875, 0.6875, 0.875, 0.7188, 0.8438, 0.7188, 0.8438, 0.7188, 0.875, 0.7188, 0.875, 0.75, 0.8438, 0.75, 0.8125, 0.7188, 0.8438, 0.7188, 0.8438, 0.75, 0.8125, 0.75, 0.7813, 0.7188, 0.8125, 0.7188, 0.8125, 0.75, 0.7813, 0.75, 0.7502, 0.7188, 0.7813, 0.7188, 0.7813, 0.75, 0.75, 0.75, 0.7192, 0.7188, 0.7502, 0.7188, 0.75, 0.75, 0.7188, 0.75, 0.6883, 0.7188, 0.7192, 0.7188, 0.7188, 0.75, 0.6875, 0.75, 0.6578, 0.7188, 0.6883, 0.7188, 0.6875, 0.75, 0.6563, 0.75, 0.6284, 0.7188, 0.6578, 0.7188, 0.6563, 0.75, 0.625, 0.75, 0.6299, 0.6875, 0.659, 0.6875, 0.6578, 0.7188, 0.6284, 0.7188, 0.6307, 0.6563, 0.6309, 0.625, 0.6309, 0.625, 0.6307, 0.6563, 0.8438, 0.5625, 0.875, 0.5625, 0.875, 0.5625, 0.8438, 0.5625, 0.8438, 0.5938, 0.8438, 0.5625, 0.8438, 0.5625, 0.8438, 0.5938, 0.625, 0.09375, 0.625, 0.0625, 0.625, 0.0625, 0.625, 0.09375, 0.6284, 0.5313, 0.6578, 0.5313, 0.659, 0.5625, 0.6299, 0.5625, 0.4619, 0.7812, 0.481, 0.7812, 0.4808, 0.8125, 0.4617, 0.8125, 0.481, 0.7812, 0.5021, 0.7813, 0.502, 0.8125, 0.4808, 0.8125, 0.5021, 0.7813, 0.5248, 0.7813, 0.5247, 0.8125, 0.502, 0.8125, 0.5248, 0.7813, 0.5488, 0.7813, 0.5487, 0.8125, 0.5247, 0.8125, 0.5488, 0.7813, 0.5737, 0.7812, 0.5736, 0.8125, 0.5487, 0.8125, 0.5737, 0.7812, 0.5993, 0.7812, 0.5992, 0.8125, 0.5736, 0.8125, 0.4617, 0.8125, 0.4808, 0.8125, 0.4803, 0.8438, 0.461, 0.8438, 0.4808, 0.8125, 0.502, 0.8125, 0.5016, 0.8438, 0.4803, 0.8438, 0.502, 0.8125, 0.5247, 0.8125, 0.5245, 0.8438, 0.5016, 0.8438, 0.5247, 0.8125, 0.5487, 0.8125, 0.5486, 0.8438, 0.5245, 0.8438, 0.5487, 0.8125, 0.5736, 0.8125, 0.5736, 0.8438, 0.5486, 0.8438, 0.5736, 0.8125, 0.5992, 0.8125, 0.5991, 0.8438, 0.5736, 0.8438, 0.461, 0.8438, 0.4803, 0.8438, 0.4794, 0.875, 0.4598, 0.875, 0.4803, 0.8438, 0.5016, 0.8438, 0.501, 0.875, 0.4794, 0.875, 0.5016, 0.8438, 0.5245, 0.8438, 0.5242, 0.875, 0.501, 0.875, 0.5245, 0.8438, 0.5486, 0.8438, 0.5484, 0.875, 0.5242, 0.875, 0.5486, 0.8438, 0.5736, 0.8438, 0.5735, 0.875, 0.5484, 0.875, 0.5736, 0.8438, 0.5991, 0.8438, 0.5991, 0.875, 0.5735, 0.875, 0.4598, 0.875, 0.4794, 0.875, 0.4778, 0.9063, 0.4578, 0.9063, 0.4794, 0.875, 0.501, 0.875, 0.5, 0.9063, 0.4778, 0.9063, 0.501, 0.875, 0.5242, 0.875, 0.5236, 0.9063, 0.5, 0.9063, 0.5242, 0.875, 0.5484, 0.875, 0.5482, 0.9063, 0.5236, 0.9063, 0.5484, 0.875, 0.5735, 0.875, 0.5734, 0.9063, 0.5482, 0.9063, 0.5735, 0.875, 0.5991, 0.875, 0.5991, 0.9063, 0.5734, 0.9063, 0.4578, 0.9063, 0.4778, 0.9063, 0.4756, 0.9375, 0.4545, 0.9375, 0.4778, 0.9063, 0.5, 0.9063, 0.4987, 0.9375, 0.4756, 0.9375, 0.5, 0.9063, 0.5236, 0.9063, 0.5229, 0.9375, 0.4987, 0.9375, 0.5236, 0.9063, 0.5482, 0.9063, 0.5479, 0.9375, 0.5229, 0.9375, 0.5482, 0.9063, 0.5734, 0.9063, 0.5734, 0.9375, 0.5479, 0.9375, 0.5734, 0.9063, 0.5991, 0.9063, 0.5991, 0.9375, 0.5734, 0.9375, 0.4545, 0.9375, 0.4756, 0.9375, 0.4727, 0.9688, 0.4497, 0.9688, 0.4756, 0.9375, 0.4987, 0.9375, 0.4971, 0.9688, 0.4727, 0.9688, 0.4987, 0.9375, 0.5229, 0.9375, 0.5222, 0.9688, 0.4971, 0.9688, 0.5229, 0.9375, 0.5479, 0.9375, 0.5476, 0.9688, 0.5222, 0.9688, 0.5479, 0.9375, 0.5734, 0.9375, 0.5733, 0.9688, 0.5476, 0.9688, 0.5734, 0.9375, 0.5991, 0.9375, 0.5991, 0.9688, 0.5733, 0.9688, 0.4451, 0.75, 0.4619, 0.75, 0.4619, 0.7812, 0.445, 0.7812, 0.4619, 0.75, 0.4811, 0.75, 0.481, 0.7812, 0.4619, 0.7812, 0.4811, 0.75, 0.5021, 0.75, 0.5021, 0.7813, 0.481, 0.7812, 0.5021, 0.75, 0.5249, 0.75, 0.5248, 0.7813, 0.5021, 0.7813, 0.5249, 0.75, 0.549, 0.75, 0.5488, 0.7813, 0.5248, 0.7813, 0.549, 0.75, 0.574, 0.75, 0.5737, 0.7812, 0.5488, 0.7813, 0.574, 0.75, 0.5997, 0.75, 0.5993, 0.7812, 0.5737, 0.7812, 0.5997, 0.75, 0.625, 0.75, 0.625, 0.7813, 0.5993, 0.7812, 0.5993, 0.7812, 0.625, 0.7813, 0.625, 0.8125, 0.5992, 0.8125, 0.5992, 0.8125, 0.625, 0.8125, 0.625, 0.8438, 0.5991, 0.8438, 0.5991, 0.8438, 0.625, 0.8438, 0.625, 0.875, 0.5991, 0.875, 0.5991, 0.875, 0.625, 0.875, 0.625, 0.9063, 0.5991, 0.9063, 0.5991, 0.9063, 0.625, 0.9063, 0.625, 0.9375, 0.5991, 0.9375, 0.5991, 0.9375, 0.625, 0.9375, 0.625, 0.9688, 0.5991, 0.9688, 0.5991, 0.9688, 0.625, 0.9688, 0.625, 1.0, 0.5991, 1.0, 0.5733, 0.9688, 0.5991, 0.9688, 0.5991, 1.0, 0.5732, 1.0, 0.5476, 0.9688, 0.5733, 0.9688, 0.5732, 1.0, 0.5472, 1.0, 0.5222, 0.9688, 0.5476, 0.9688, 0.5472, 1.0, 0.5213, 1.0, 0.4971, 0.9688, 0.5222, 0.9688, 0.5213, 1.0, 0.4954, 1.0, 0.4727, 0.9688, 0.4971, 0.9688, 0.4954, 1.0, 0.4695, 1.0, 0.4497, 0.9688, 0.4727, 0.9688, 0.4695, 1.0, 0.4435, 1.0, 0.4306, 0.9688, 0.4497, 0.9688, 0.4435, 1.0, 0.4176, 1.0, 0.4368, 0.9375, 0.4545, 0.9375, 0.4497, 0.9688, 0.4306, 0.9688, 0.4405, 0.9063, 0.4578, 0.9063, 0.4545, 0.9375, 0.4368, 0.9375, 0.4428, 0.875, 0.4598, 0.875, 0.4578, 0.9063, 0.4405, 0.9063, 0.4441, 0.8438, 0.461, 0.8438, 0.4598, 0.875, 0.4428, 0.875, 0.4448, 0.8125, 0.4617, 0.8125, 0.461, 0.8438, 0.4441, 0.8438, 0.445, 0.7812, 0.4619, 0.7812, 0.4617, 0.8125, 0.4448, 0.8125, 0.4497, 0.03125, 0.4727, 0.03125, 0.4756, 0.0625, 0.4545, 0.0625, 0.4727, 0.03125, 0.4971, 0.03125, 0.4987, 0.0625, 0.4756, 0.0625, 0.4971, 0.03125, 0.5222, 0.03125, 0.5229, 0.0625, 0.4987, 0.0625, 0.5222, 0.03125, 0.5476, 0.03125, 0.5479, 0.0625, 0.5229, 0.0625, 0.5476, 0.03125, 0.5733, 0.03125, 0.5734, 0.0625, 0.5479, 0.0625, 0.5733, 0.03125, 0.5991, 0.03125, 0.5991, 0.0625, 0.5734, 0.0625, 0.4545, 0.0625, 0.4756, 0.0625, 0.4778, 0.09375, 0.4578, 0.09375, 0.4756, 0.0625, 0.4987, 0.0625, 0.5, 0.09375, 0.4778, 0.09375, 0.4987, 0.0625, 0.5229, 0.0625, 0.5236, 0.09375, 0.5, 0.09375, 0.5229, 0.0625, 0.5479, 0.0625, 0.5482, 0.09375, 0.5236, 0.09375, 0.5479, 0.0625, 0.5734, 0.0625, 0.5734, 0.09375, 0.5482, 0.09375, 0.5734, 0.0625, 0.5991, 0.0625, 0.5991, 0.09375, 0.5734, 0.09375, 0.4578, 0.09375, 0.4778, 0.09375, 0.4794, 0.125, 0.4598, 0.125, 0.4778, 0.09375, 0.5, 0.09375, 0.501, 0.125, 0.4794, 0.125, 0.5, 0.09375, 0.5236, 0.09375, 0.5242, 0.125, 0.501, 0.125, 0.5236, 0.09375, 0.5482, 0.09375, 0.5484, 0.125, 0.5242, 0.125, 0.5482, 0.09375, 0.5734, 0.09375, 0.5735, 0.125, 0.5484, 0.125, 0.5734, 0.09375, 0.5991, 0.09375, 0.5991, 0.125, 0.5735, 0.125, 0.4598, 0.125, 0.4794, 0.125, 0.4803, 0.1563, 0.461, 0.1563, 0.4794, 0.125, 0.501, 0.125, 0.5016, 0.1563, 0.4803, 0.1563, 0.501, 0.125, 0.5242, 0.125, 0.5245, 0.1562, 0.5016, 0.1563, 0.5242, 0.125, 0.5484, 0.125, 0.5486, 0.1563, 0.5245, 0.1562, 0.5484, 0.125, 0.5735, 0.125, 0.5736, 0.1562, 0.5486, 0.1563, 0.5735, 0.125, 0.5991, 0.125, 0.5991, 0.1562, 0.5736, 0.1562, 0.461, 0.1563, 0.4803, 0.1563, 0.4808, 0.1875, 0.4617, 0.1875, 0.4803, 0.1563, 0.5016, 0.1563, 0.5019, 0.1875, 0.4808, 0.1875, 0.5016, 0.1563, 0.5245, 0.1562, 0.5247, 0.1875, 0.5019, 0.1875, 0.5245, 0.1562, 0.5486, 0.1563, 0.5486, 0.1875, 0.5247, 0.1875, 0.5486, 0.1563, 0.5736, 0.1562, 0.5736, 0.1875, 0.5486, 0.1875, 0.5736, 0.1562, 0.5991, 0.1562, 0.5991, 0.1875, 0.5736, 0.1875, 0.4617, 0.1875, 0.4808, 0.1875, 0.481, 0.2188, 0.4619, 0.2188, 0.4808, 0.1875, 0.5019, 0.1875, 0.5021, 0.2188, 0.481, 0.2188, 0.5019, 0.1875, 0.5247, 0.1875, 0.5247, 0.2188, 0.5021, 0.2188, 0.5247, 0.1875, 0.5486, 0.1875, 0.5487, 0.2188, 0.5247, 0.2188, 0.5486, 0.1875, 0.5736, 0.1875, 0.5736, 0.2188, 0.5487, 0.2188, 0.5736, 0.1875, 0.5991, 0.1875, 0.5991, 0.2188, 0.5736, 0.2188, 0.4176, 0.0, 0.4435, 0.0, 0.4497, 0.03125, 0.4306, 0.03125, 0.4435, 0.0, 0.4695, 0.0, 0.4727, 0.03125, 0.4497, 0.03125, 0.4695, 0.0, 0.4954, 0.0, 0.4971, 0.03125, 0.4727, 0.03125, 0.4954, 0.0, 0.5213, 0.0, 0.5222, 0.03125, 0.4971, 0.03125, 0.5213, 0.0, 0.5472, 0.0, 0.5476, 0.03125, 0.5222, 0.03125, 0.5472, 0.0, 0.5732, 0.0, 0.5733, 0.03125, 0.5476, 0.03125, 0.5732, 0.0, 0.5991, 0.0, 0.5991, 0.03125, 0.5733, 0.03125, 0.5991, 0.0, 0.625, 0.0, 0.625, 0.03125, 0.5991, 0.03125, 0.5991, 0.03125, 0.625, 0.03125, 0.625, 0.0625, 0.5991, 0.0625, 0.5991, 0.0625, 0.625, 0.0625, 0.625, 0.09375, 0.5991, 0.09375, 0.5991, 0.09375, 0.625, 0.09375, 0.625, 0.125, 0.5991, 0.125, 0.5991, 0.125, 0.625, 0.125, 0.625, 0.1563, 0.5991, 0.1562, 0.5991, 0.1562, 0.625, 0.1563, 0.625, 0.1875, 0.5991, 0.1875, 0.5991, 0.1875, 0.625, 0.1875, 0.625, 0.2188, 0.5991, 0.2188, 0.5991, 0.2188, 0.625, 0.2188, 0.625, 0.25, 0.5991, 0.25, 0.5736, 0.2188, 0.5991, 0.2188, 0.5991, 0.25, 0.5736, 0.25, 0.5487, 0.2188, 0.5736, 0.2188, 0.5736, 0.25, 0.5487, 0.25, 0.5247, 0.2188, 0.5487, 0.2188, 0.5487, 0.25, 0.5247, 0.25, 0.5021, 0.2188, 0.5247, 0.2188, 0.5247, 0.25, 0.5021, 0.25, 0.481, 0.2188, 0.5021, 0.2188, 0.5021, 0.25, 0.481, 0.25, 0.4619, 0.2188, 0.481, 0.2188, 0.481, 0.25, 0.4619, 0.25, 0.445, 0.2188, 0.4619, 0.2188, 0.4619, 0.25, 0.4451, 0.25, 0.4448, 0.1875, 0.4617, 0.1875, 0.4619, 0.2188, 0.445, 0.2188, 0.4441, 0.1563, 0.461, 0.1563, 0.4617, 0.1875, 0.4448, 0.1875, 0.4428, 0.125, 0.4598, 0.125, 0.461, 0.1563, 0.4441, 0.1563, 0.4405, 0.09375, 0.4578, 0.09375, 0.4598, 0.125, 0.4428, 0.125, 0.4368, 0.0625, 0.4545, 0.0625, 0.4578, 0.09375, 0.4405, 0.09375, 0.4306, 0.03125, 0.4497, 0.03125, 0.4545, 0.0625, 0.4368, 0.0625, 0.4619, 0.5312, 0.4811, 0.5313, 0.4811, 0.5625, 0.4619, 0.5625, 0.4811, 0.5313, 0.5022, 0.5312, 0.5023, 0.5625, 0.4811, 0.5625, 0.5022, 0.5312, 0.525, 0.5313, 0.5252, 0.5625, 0.5023, 0.5625, 0.525, 0.5313, 0.5492, 0.5313, 0.5495, 0.5625, 0.5252, 0.5625, 0.5492, 0.5313, 0.5746, 0.5313, 0.5752, 0.5625, 0.5495, 0.5625, 0.5746, 0.5313, 0.6008, 0.5313, 0.6019, 0.5625, 0.5752, 0.5625, 0.4619, 0.5625, 0.4811, 0.5625, 0.4811, 0.5938, 0.4619, 0.5938, 0.4811, 0.5625, 0.5023, 0.5625, 0.5023, 0.5938, 0.4811, 0.5938, 0.5023, 0.5625, 0.5252, 0.5625, 0.5253, 0.5938, 0.5023, 0.5938, 0.5252, 0.5625, 0.5495, 0.5625, 0.5498, 0.5938, 0.5253, 0.5938, 0.5495, 0.5625, 0.5752, 0.5625, 0.5756, 0.5938, 0.5498, 0.5938, 0.5752, 0.5625, 0.6019, 0.5625, 0.6026, 0.5938, 0.5756, 0.5938, 0.4619, 0.5938, 0.4811, 0.5938, 0.4811, 0.625, 0.4619, 0.625, 0.4811, 0.5938, 0.5023, 0.5938, 0.5023, 0.625, 0.4811, 0.625, 0.5023, 0.5938, 0.5253, 0.5938, 0.5253, 0.625, 0.5023, 0.625, 0.5253, 0.5938, 0.5498, 0.5938, 0.5499, 0.625, 0.5253, 0.625, 0.5498, 0.5938, 0.5756, 0.5938, 0.5757, 0.625, 0.5499, 0.625, 0.5756, 0.5938, 0.6026, 0.5938, 0.6028, 0.625, 0.5757, 0.625, 0.4619, 0.625, 0.4811, 0.625, 0.4811, 0.6562, 0.4619, 0.6563, 0.4811, 0.625, 0.5023, 0.625, 0.5023, 0.6563, 0.4811, 0.6562, 0.5023, 0.625, 0.5253, 0.625, 0.5253, 0.6563, 0.5023, 0.6563, 0.5253, 0.625, 0.5499, 0.625, 0.5498, 0.6563, 0.5253, 0.6563, 0.5499, 0.625, 0.5757, 0.625, 0.5756, 0.6563, 0.5498, 0.6563, 0.5757, 0.625, 0.6028, 0.625, 0.6026, 0.6563, 0.5756, 0.6563, 0.4619, 0.6563, 0.4811, 0.6562, 0.4811, 0.6875, 0.4619, 0.6875, 0.4811, 0.6562, 0.5023, 0.6563, 0.5023, 0.6875, 0.4811, 0.6875, 0.5023, 0.6563, 0.5253, 0.6563, 0.5252, 0.6875, 0.5023, 0.6875, 0.5253, 0.6563, 0.5498, 0.6563, 0.5495, 0.6875, 0.5252, 0.6875, 0.5498, 0.6563, 0.5756, 0.6563, 0.5752, 0.6875, 0.5495, 0.6875, 0.5756, 0.6563, 0.6026, 0.6563, 0.6019, 0.6875, 0.5752, 0.6875, 0.4619, 0.6875, 0.4811, 0.6875, 0.4811, 0.7188, 0.4619, 0.7188, 0.4811, 0.6875, 0.5023, 0.6875, 0.5022, 0.7188, 0.4811, 0.7188, 0.5023, 0.6875, 0.5252, 0.6875, 0.525, 0.7188, 0.5022, 0.7188, 0.5252, 0.6875, 0.5495, 0.6875, 0.5492, 0.7187, 0.525, 0.7188, 0.5495, 0.6875, 0.5752, 0.6875, 0.5746, 0.7188, 0.5492, 0.7187, 0.5752, 0.6875, 0.6019, 0.6875, 0.6008, 0.7188, 0.5746, 0.7188, 0.4451, 0.5, 0.4619, 0.5, 0.4619, 0.5312, 0.4451, 0.5312, 0.4619, 0.5, 0.4811, 0.5, 0.4811, 0.5313, 0.4619, 0.5312, 0.4811, 0.5, 0.5021, 0.5, 0.5022, 0.5312, 0.4811, 0.5313, 0.5021, 0.5, 0.5249, 0.5, 0.525, 0.5313, 0.5022, 0.5312, 0.5249, 0.5, 0.549, 0.5, 0.5492, 0.5313, 0.525, 0.5313, 0.549, 0.5, 0.574, 0.5, 0.5746, 0.5313, 0.5492, 0.5313, 0.574, 0.5, 0.5997, 0.5, 0.6008, 0.5313, 0.5746, 0.5313, 0.5997, 0.5, 0.625, 0.5, 0.6284, 0.5313, 0.6008, 0.5313, 0.6008, 0.5313, 0.6284, 0.5313, 0.6299, 0.5625, 0.6019, 0.5625, 0.6019, 0.5625, 0.6299, 0.5625, 0.6307, 0.5938, 0.6026, 0.5938, 0.6026, 0.5938, 0.6307, 0.5938, 0.6309, 0.625, 0.6028, 0.625, 0.6028, 0.625, 0.6309, 0.625, 0.6307, 0.6563, 0.6026, 0.6563, 0.6026, 0.6563, 0.6307, 0.6563, 0.6299, 0.6875, 0.6019, 0.6875, 0.6019, 0.6875, 0.6299, 0.6875, 0.6284, 0.7188, 0.6008, 0.7188, 0.6008, 0.7188, 0.6284, 0.7188, 0.625, 0.75, 0.5997, 0.75, 0.5746, 0.7188, 0.6008, 0.7188, 0.5997, 0.75, 0.574, 0.75, 0.5492, 0.7187, 0.5746, 0.7188, 0.574, 0.75, 0.549, 0.75, 0.525, 0.7188, 0.5492, 0.7187, 0.549, 0.75, 0.5249, 0.75, 0.5022, 0.7188, 0.525, 0.7188, 0.5249, 0.75, 0.5021, 0.75, 0.4811, 0.7188, 0.5022, 0.7188, 0.5021, 0.75, 0.4811, 0.75, 0.4619, 0.7188, 0.4811, 0.7188, 0.4811, 0.75, 0.4619, 0.75, 0.4451, 0.7188, 0.4619, 0.7188, 0.4619, 0.75, 0.4451, 0.75, 0.4451, 0.6875, 0.4619, 0.6875, 0.4619, 0.7188, 0.4451, 0.7188, 0.4451, 0.6563, 0.4619, 0.6563, 0.4619, 0.6875, 0.4451, 0.6875, 0.4451, 0.625, 0.4619, 0.625, 0.4619, 0.6563, 0.4451, 0.6563, 0.4451, 0.5938, 0.4619, 0.5938, 0.4619, 0.625, 0.4451, 0.625, 0.4451, 0.5625, 0.4619, 0.5625, 0.4619, 0.5938, 0.4451, 0.5938, 0.4451, 0.5312, 0.4619, 0.5312, 0.4619, 0.5625, 0.4451, 0.5625, 0.5487, 0.2813, 0.5736, 0.2813, 0.5736, 0.3125, 0.5487, 0.3125, 0.5736, 0.2813, 0.5991, 0.2813, 0.5991, 0.3125, 0.5736, 0.3125, 0.5487, 0.3125, 0.5736, 0.3125, 0.5736, 0.3438, 0.5487, 0.3438, 0.5736, 0.3125, 0.5991, 0.3125, 0.5991, 0.3438, 0.5736, 0.3438, 0.5487, 0.3438, 0.5736, 0.3438, 0.5736, 0.375, 0.5487, 0.375, 0.5736, 0.3438, 0.5991, 0.3438, 0.5991, 0.375, 0.5736, 0.375, 0.5487, 0.375, 0.5736, 0.375, 0.5736, 0.4063, 0.5487, 0.4063, 0.5736, 0.375, 0.5991, 0.375, 0.5991, 0.4063, 0.5736, 0.4063, 0.5487, 0.4063, 0.5736, 0.4063, 0.5736, 0.4375, 0.5487, 0.4375, 0.5736, 0.4063, 0.5991, 0.4063, 0.5992, 0.4375, 0.5736, 0.4375, 0.5487, 0.4375, 0.5736, 0.4375, 0.5737, 0.4688, 0.5488, 0.4688, 0.5736, 0.4375, 0.5992, 0.4375, 0.5993, 0.4687, 0.5737, 0.4688, 0.5487, 0.25, 0.5736, 0.25, 0.5736, 0.2813, 0.5487, 0.2813, 0.5736, 0.25, 0.5991, 0.25, 0.5991, 0.2813, 0.5736, 0.2813, 0.5991, 0.25, 0.625, 0.25, 0.625, 0.2813, 0.5991, 0.2813, 0.5991, 0.2813, 0.625, 0.2813, 0.625, 0.3125, 0.5991, 0.3125, 0.5991, 0.3125, 0.625, 0.3125, 0.625, 0.3438, 0.5991, 0.3438, 0.5991, 0.3438, 0.625, 0.3438, 0.625, 0.375, 0.5991, 0.375, 0.5991, 0.375, 0.625, 0.375, 0.625, 0.4063, 0.5991, 0.4063, 0.5991, 0.4063, 0.625, 0.4063, 0.625, 0.4375, 0.5992, 0.4375, 0.5992, 0.4375, 0.625, 0.4375, 0.625, 0.4688, 0.5993, 0.4687, 0.5993, 0.4687, 0.625, 0.4688, 0.625, 0.5, 0.5997, 0.5, 0.5737, 0.4688, 0.5993, 0.4687, 0.5997, 0.5, 0.574, 0.5, 0.5488, 0.4688, 0.5737, 0.4688, 0.574, 0.5, 0.549, 0.5, 0.3804, 0.2813, 0.3861, 0.2813, 0.3861, 0.3125, 0.3804, 0.3125, 0.3861, 0.2813, 0.3924, 0.2813, 0.3924, 0.3125, 0.3861, 0.3125, 0.3924, 0.2813, 0.3997, 0.2813, 0.3997, 0.3125, 0.3924, 0.3125, 0.3997, 0.2813, 0.4083, 0.2813, 0.4083, 0.3125, 0.3997, 0.3125, 0.4083, 0.2813, 0.4185, 0.2813, 0.4185, 0.3125, 0.4083, 0.3125, 0.4185, 0.2813, 0.4307, 0.2813, 0.4307, 0.3125, 0.4185, 0.3125, 0.3804, 0.3125, 0.3861, 0.3125, 0.3861, 0.3438, 0.3804, 0.3438, 0.3861, 0.3125, 0.3924, 0.3125, 0.3924, 0.3438, 0.3861, 0.3438, 0.3924, 0.3125, 0.3997, 0.3125, 0.3997, 0.3438, 0.3924, 0.3438, 0.3997, 0.3125, 0.4083, 0.3125, 0.4083, 0.3438, 0.3997, 0.3438, 0.4083, 0.3125, 0.4185, 0.3125, 0.4185, 0.3438, 0.4083, 0.3438, 0.4185, 0.3125, 0.4307, 0.3125, 0.4307, 0.3438, 0.4185, 0.3438, 0.3804, 0.3438, 0.3861, 0.3438, 0.3861, 0.375, 0.3804, 0.375, 0.3861, 0.3438, 0.3924, 0.3438, 0.3924, 0.375, 0.3861, 0.375, 0.3924, 0.3438, 0.3997, 0.3438, 0.3997, 0.375, 0.3924, 0.375, 0.3997, 0.3438, 0.4083, 0.3438, 0.4083, 0.375, 0.3997, 0.375, 0.4083, 0.3438, 0.4185, 0.3438, 0.4185, 0.375, 0.4083, 0.375, 0.4185, 0.3438, 0.4307, 0.3438, 0.4307, 0.375, 0.4185, 0.375, 0.3804, 0.375, 0.3861, 0.375, 0.3861, 0.4063, 0.3804, 0.4062, 0.3861, 0.375, 0.3924, 0.375, 0.3924, 0.4063, 0.3861, 0.4063, 0.3924, 0.375, 0.3997, 0.375, 0.3997, 0.4063, 0.3924, 0.4063, 0.3997, 0.375, 0.4083, 0.375, 0.4083, 0.4063, 0.3997, 0.4063, 0.4083, 0.375, 0.4185, 0.375, 0.4185, 0.4063, 0.4083, 0.4063, 0.4185, 0.375, 0.4307, 0.375, 0.4307, 0.4063, 0.4185, 0.4063, 0.3804, 0.4062, 0.3861, 0.4063, 0.3859, 0.4375, 0.3803, 0.4375, 0.3861, 0.4063, 0.3924, 0.4063, 0.3923, 0.4375, 0.3859, 0.4375, 0.3924, 0.4063, 0.3997, 0.4063, 0.3996, 0.4375, 0.3923, 0.4375, 0.3997, 0.4063, 0.4083, 0.4063, 0.4083, 0.4375, 0.3996, 0.4375, 0.4083, 0.4063, 0.4185, 0.4063, 0.4185, 0.4375, 0.4083, 0.4375, 0.4185, 0.4063, 0.4307, 0.4063, 0.4307, 0.4375, 0.4185, 0.4375, 0.3803, 0.4375, 0.3859, 0.4375, 0.3854, 0.4688, 0.3798, 0.4688, 0.3859, 0.4375, 0.3923, 0.4375, 0.3919, 0.4688, 0.3854, 0.4688, 0.3923, 0.4375, 0.3996, 0.4375, 0.3994, 0.4688, 0.3919, 0.4688, 0.3996, 0.4375, 0.4083, 0.4375, 0.4082, 0.4688, 0.3994, 0.4688, 0.4083, 0.4375, 0.4185, 0.4375, 0.4185, 0.4688, 0.4082, 0.4688, 0.4185, 0.4375, 0.4307, 0.4375, 0.4307, 0.4688, 0.4185, 0.4688, 0.3804, 0.25, 0.3861, 0.25, 0.3861, 0.2813, 0.3804, 0.2813, 0.3861, 0.25, 0.3924, 0.25, 0.3924, 0.2813, 0.3861, 0.2813, 0.3924, 0.25, 0.3997, 0.25, 0.3997, 0.2813, 0.3924, 0.2813, 0.3997, 0.25, 0.4083, 0.25, 0.4083, 0.2813, 0.3997, 0.2813, 0.4083, 0.25, 0.4185, 0.25, 0.4185, 0.2813, 0.4083, 0.2813, 0.4185, 0.25, 0.4307, 0.25, 0.4307, 0.2813, 0.4185, 0.2813, 0.4185, 0.4688, 0.4307, 0.4688, 0.4307, 0.5, 0.4185, 0.5, 0.4082, 0.4688, 0.4185, 0.4688, 0.4185, 0.5, 0.408, 0.5, 0.3994, 0.4688, 0.4082, 0.4688, 0.408, 0.5, 0.399, 0.5, 0.3919, 0.4688, 0.3994, 0.4688, 0.399, 0.5, 0.3911, 0.5, 0.3854, 0.4688, 0.3919, 0.4688, 0.3911, 0.5, 0.3839, 0.5, 0.3798, 0.4688, 0.3854, 0.4688, 0.3839, 0.5, 0.3776, 0.5, 0.372, 0.5313, 0.3813, 0.5313, 0.3784, 0.5625, 0.3667, 0.5625, 0.3813, 0.5313, 0.3897, 0.5313, 0.3883, 0.5625, 0.3784, 0.5625, 0.3897, 0.5313, 0.3984, 0.5312, 0.3977, 0.5625, 0.3883, 0.5625, 0.3984, 0.5312, 0.4078, 0.5312, 0.4075, 0.5625, 0.3977, 0.5625, 0.4078, 0.5312, 0.4184, 0.5313, 0.4183, 0.5625, 0.4075, 0.5625, 0.4184, 0.5313, 0.4307, 0.5312, 0.4306, 0.5625, 0.4183, 0.5625, 0.3667, 0.5625, 0.3784, 0.5625, 0.3764, 0.5938, 0.3635, 0.5938, 0.3784, 0.5625, 0.3883, 0.5625, 0.3872, 0.5938, 0.3764, 0.5938, 0.3883, 0.5625, 0.3977, 0.5625, 0.3971, 0.5938, 0.3872, 0.5938, 0.3977, 0.5625, 0.4075, 0.5625, 0.4072, 0.5938, 0.3971, 0.5938, 0.4075, 0.5625, 0.4183, 0.5625, 0.4182, 0.5938, 0.4072, 0.5938, 0.4183, 0.5625, 0.4306, 0.5625, 0.4306, 0.5938, 0.4182, 0.5938, 0.3635, 0.5938, 0.3764, 0.5938, 0.3756, 0.625, 0.3625, 0.625, 0.3764, 0.5938, 0.3872, 0.5938, 0.3867, 0.625, 0.3756, 0.625, 0.3872, 0.5938, 0.3971, 0.5938, 0.3969, 0.625, 0.3867, 0.625, 0.3971, 0.5938, 0.4072, 0.5938, 0.4071, 0.625, 0.3969, 0.625, 0.4072, 0.5938, 0.4182, 0.5938, 0.4182, 0.625, 0.4071, 0.625, 0.4182, 0.5938, 0.4306, 0.5938, 0.4306, 0.625, 0.4182, 0.625, 0.3625, 0.625, 0.3756, 0.625, 0.3764, 0.6563, 0.3635, 0.6563, 0.3756, 0.625, 0.3867, 0.625, 0.3872, 0.6563, 0.3764, 0.6563, 0.3867, 0.625, 0.3969, 0.625, 0.3971, 0.6563, 0.3872, 0.6563, 0.3969, 0.625, 0.4071, 0.625, 0.4072, 0.6563, 0.3971, 0.6563, 0.4071, 0.625, 0.4182, 0.625, 0.4182, 0.6562, 0.4072, 0.6563, 0.4182, 0.625, 0.4306, 0.625, 0.4306, 0.6563, 0.4182, 0.6562, 0.3635, 0.6563, 0.3764, 0.6563, 0.3784, 0.6875, 0.3667, 0.6875, 0.3764, 0.6563, 0.3872, 0.6563, 0.3883, 0.6875, 0.3784, 0.6875, 0.3872, 0.6563, 0.3971, 0.6563, 0.3977, 0.6875, 0.3883, 0.6875, 0.3971, 0.6563, 0.4072, 0.6563, 0.4075, 0.6875, 0.3977, 0.6875, 0.4072, 0.6563, 0.4182, 0.6562, 0.4183, 0.6875, 0.4075, 0.6875, 0.4182, 0.6562, 0.4306, 0.6563, 0.4306, 0.6875, 0.4183, 0.6875, 0.3667, 0.6875, 0.3784, 0.6875, 0.3813, 0.7188, 0.372, 0.7188, 0.3784, 0.6875, 0.3883, 0.6875, 0.3897, 0.7187, 0.3813, 0.7188, 0.3883, 0.6875, 0.3977, 0.6875, 0.3984, 0.7188, 0.3897, 0.7187, 0.3977, 0.6875, 0.4075, 0.6875, 0.4078, 0.7188, 0.3984, 0.7188, 0.4075, 0.6875, 0.4183, 0.6875, 0.4184, 0.7188, 0.4078, 0.7188, 0.4183, 0.6875, 0.4306, 0.6875, 0.4307, 0.7188, 0.4184, 0.7188, 0.3776, 0.5, 0.3839, 0.5, 0.3813, 0.5313, 0.372, 0.5313, 0.3839, 0.5, 0.3911, 0.5, 0.3897, 0.5313, 0.3813, 0.5313, 0.3911, 0.5, 0.399, 0.5, 0.3984, 0.5312, 0.3897, 0.5313, 0.399, 0.5, 0.408, 0.5, 0.4078, 0.5312, 0.3984, 0.5312, 0.408, 0.5, 0.4185, 0.5, 0.4184, 0.5313, 0.4078, 0.5312, 0.4185, 0.5, 0.4307, 0.5, 0.4307, 0.5312, 0.4184, 0.5313, 0.4307, 0.5, 0.4451, 0.5, 0.4451, 0.5312, 0.4307, 0.5312, 0.4307, 0.5312, 0.4451, 0.5312, 0.4451, 0.5625, 0.4306, 0.5625, 0.4306, 0.5625, 0.4451, 0.5625, 0.4451, 0.5938, 0.4306, 0.5938, 0.4306, 0.5938, 0.4451, 0.5938, 0.4451, 0.625, 0.4306, 0.625, 0.4306, 0.625, 0.4451, 0.625, 0.4451, 0.6563, 0.4306, 0.6563, 0.4306, 0.6563, 0.4451, 0.6563, 0.4451, 0.6875, 0.4306, 0.6875, 0.4306, 0.6875, 0.4451, 0.6875, 0.4451, 0.7188, 0.4307, 0.7188, 0.4307, 0.7188, 0.4451, 0.7188, 0.4451, 0.75, 0.4307, 0.75, 0.4184, 0.7188, 0.4307, 0.7188, 0.4307, 0.75, 0.4185, 0.75, 0.4078, 0.7188, 0.4184, 0.7188, 0.4185, 0.75, 0.408, 0.75, 0.3984, 0.7188, 0.4078, 0.7188, 0.408, 0.75, 0.399, 0.75, 0.3897, 0.7187, 0.3984, 0.7188, 0.399, 0.75, 0.3911, 0.75, 0.3813, 0.7188, 0.3897, 0.7187, 0.3911, 0.75, 0.3839, 0.75, 0.372, 0.7188, 0.3813, 0.7188, 0.3839, 0.75, 0.3776, 0.75, 0.3803, 0.03125, 0.3858, 0.03125, 0.3859, 0.0625, 0.3804, 0.0625, 0.3858, 0.03125, 0.3913, 0.03125, 0.3917, 0.0625, 0.3859, 0.0625, 0.3913, 0.03125, 0.3972, 0.03125, 0.3979, 0.0625, 0.3917, 0.0625, 0.3972, 0.03125, 0.4033, 0.03125, 0.4049, 0.0625, 0.3979, 0.0625, 0.4033, 0.03125, 0.4102, 0.03125, 0.4131, 0.0625, 0.4049, 0.0625, 0.4102, 0.03125, 0.4185, 0.03125, 0.4233, 0.0625, 0.4131, 0.0625, 0.3804, 0.0625, 0.3859, 0.0625, 0.3859, 0.09375, 0.3804, 0.09375, 0.3859, 0.0625, 0.3917, 0.0625, 0.392, 0.09375, 0.3859, 0.09375, 0.3917, 0.0625, 0.3979, 0.0625, 0.3986, 0.09375, 0.392, 0.09375, 0.3979, 0.0625, 0.4049, 0.0625, 0.4063, 0.09375, 0.3986, 0.09375, 0.4049, 0.0625, 0.4131, 0.0625, 0.4153, 0.09375, 0.4063, 0.09375, 0.4131, 0.0625, 0.4233, 0.0625, 0.4265, 0.09375, 0.4153, 0.09375, 0.3804, 0.09375, 0.3859, 0.09375, 0.386, 0.125, 0.3804, 0.125, 0.3859, 0.09375, 0.392, 0.09375, 0.3922, 0.125, 0.386, 0.125, 0.392, 0.09375, 0.3986, 0.09375, 0.3992, 0.125, 0.3922, 0.125, 0.3986, 0.09375, 0.4063, 0.09375, 0.4073, 0.125, 0.3992, 0.125, 0.4063, 0.09375, 0.4153, 0.09375, 0.4169, 0.125, 0.4073, 0.125, 0.4153, 0.09375, 0.4265, 0.09375, 0.4286, 0.125, 0.4169, 0.125, 0.3804, 0.125, 0.386, 0.125, 0.3861, 0.1562, 0.3804, 0.1563, 0.386, 0.125, 0.3922, 0.125, 0.3923, 0.1563, 0.3861, 0.1562, 0.3922, 0.125, 0.3992, 0.125, 0.3995, 0.1563, 0.3923, 0.1563, 0.3992, 0.125, 0.4073, 0.125, 0.4079, 0.1563, 0.3995, 0.1563, 0.4073, 0.125, 0.4169, 0.125, 0.4178, 0.1563, 0.4079, 0.1563, 0.4169, 0.125, 0.4286, 0.125, 0.4298, 0.1563, 0.4178, 0.1563, 0.3804, 0.1563, 0.3861, 0.1562, 0.3861, 0.1875, 0.3804, 0.1875, 0.3861, 0.1562, 0.3923, 0.1563, 0.3924, 0.1875, 0.3861, 0.1875, 0.3923, 0.1563, 0.3995, 0.1563, 0.3997, 0.1875, 0.3924, 0.1875, 0.3995, 0.1563, 0.4079, 0.1563, 0.4082, 0.1875, 0.3997, 0.1875, 0.4079, 0.1563, 0.4178, 0.1563, 0.4183, 0.1875, 0.4082, 0.1875, 0.4178, 0.1563, 0.4298, 0.1563, 0.4304, 0.1875, 0.4183, 0.1875, 0.3804, 0.1875, 0.3861, 0.1875, 0.3861, 0.2188, 0.3804, 0.2188, 0.3861, 0.1875, 0.3924, 0.1875, 0.3924, 0.2188, 0.3861, 0.2188, 0.3924, 0.1875, 0.3997, 0.1875, 0.3997, 0.2188, 0.3924, 0.2188, 0.3997, 0.1875, 0.4082, 0.1875, 0.4083, 0.2188, 0.3997, 0.2188, 0.4082, 0.1875, 0.4183, 0.1875, 0.4185, 0.2188, 0.4083, 0.2188, 0.4183, 0.1875, 0.4304, 0.1875, 0.4306, 0.2188, 0.4185, 0.2188, 0.3803, 0.0, 0.3857, 0.0, 0.3858, 0.03125, 0.3803, 0.03125, 0.3857, 0.0, 0.391, 0.0, 0.3913, 0.03125, 0.3858, 0.03125, 0.391, 0.0, 0.3963, 0.0, 0.3972, 0.03125, 0.3913, 0.03125, 0.3963, 0.0, 0.4016, 0.0, 0.4033, 0.03125, 0.3972, 0.03125, 0.4016, 0.0, 0.407, 0.0, 0.4102, 0.03125, 0.4033, 0.03125, 0.407, 0.0, 0.4123, 0.0, 0.4185, 0.03125, 0.4102, 0.03125, 0.4123, 0.0, 0.4176, 0.0, 0.4306, 0.03125, 0.4185, 0.03125, 0.4185, 0.03125, 0.4306, 0.03125, 0.4368, 0.0625, 0.4233, 0.0625, 0.4233, 0.0625, 0.4368, 0.0625, 0.4405, 0.09375, 0.4265, 0.09375, 0.4265, 0.09375, 0.4405, 0.09375, 0.4428, 0.125, 0.4286, 0.125, 0.4286, 0.125, 0.4428, 0.125, 0.4441, 0.1563, 0.4298, 0.1563, 0.4298, 0.1563, 0.4441, 0.1563, 0.4448, 0.1875, 0.4304, 0.1875, 0.4304, 0.1875, 0.4448, 0.1875, 0.445, 0.2188, 0.4306, 0.2188, 0.4306, 0.2188, 0.445, 0.2188, 0.4451, 0.25, 0.4307, 0.25, 0.4185, 0.2188, 0.4306, 0.2188, 0.4307, 0.25, 0.4185, 0.25, 0.4083, 0.2188, 0.4185, 0.2188, 0.4185, 0.25, 0.4083, 0.25, 0.3997, 0.2188, 0.4083, 0.2188, 0.4083, 0.25, 0.3997, 0.25, 0.3924, 0.2188, 0.3997, 0.2188, 0.3997, 0.25, 0.3924, 0.25, 0.3861, 0.2188, 0.3924, 0.2188, 0.3924, 0.25, 0.3861, 0.25, 0.3804, 0.2188, 0.3861, 0.2188, 0.3861, 0.25, 0.3804, 0.25, 0.3798, 0.7812, 0.3854, 0.7813, 0.3859, 0.8125, 0.3803, 0.8125, 0.3854, 0.7813, 0.3919, 0.7813, 0.3922, 0.8125, 0.3859, 0.8125, 0.3919, 0.7813, 0.3994, 0.7812, 0.3996, 0.8125, 0.3922, 0.8125, 0.3994, 0.7812, 0.4082, 0.7812, 0.4082, 0.8125, 0.3996, 0.8125, 0.4082, 0.7812, 0.4185, 0.7812, 0.4183, 0.8125, 0.4082, 0.8125, 0.4185, 0.7812, 0.4306, 0.7813, 0.4304, 0.8125, 0.4183, 0.8125, 0.3803, 0.8125, 0.3859, 0.8125, 0.386, 0.8438, 0.3804, 0.8438, 0.3859, 0.8125, 0.3922, 0.8125, 0.3923, 0.8438, 0.386, 0.8438, 0.3922, 0.8125, 0.3996, 0.8125, 0.3995, 0.8438, 0.3923, 0.8438, 0.3996, 0.8125, 0.4082, 0.8125, 0.4079, 0.8438, 0.3995, 0.8438, 0.4082, 0.8125, 0.4183, 0.8125, 0.4178, 0.8438, 0.4079, 0.8438, 0.4183, 0.8125, 0.4304, 0.8125, 0.4298, 0.8438, 0.4178, 0.8438, 0.3804, 0.8438, 0.386, 0.8438, 0.386, 0.875, 0.3804, 0.875, 0.386, 0.8438, 0.3923, 0.8438, 0.3922, 0.875, 0.386, 0.875, 0.3923, 0.8438, 0.3995, 0.8438, 0.3992, 0.875, 0.3922, 0.875, 0.3995, 0.8438, 0.4079, 0.8438, 0.4073, 0.875, 0.3992, 0.875, 0.4079, 0.8438, 0.4178, 0.8438, 0.4169, 0.875, 0.4073, 0.875, 0.4178, 0.8438, 0.4298, 0.8438, 0.4286, 0.875, 0.4169, 0.875, 0.3804, 0.875, 0.386, 0.875, 0.3859, 0.9063, 0.3804, 0.9062, 0.386, 0.875, 0.3922, 0.875, 0.392, 0.9063, 0.3859, 0.9063, 0.3922, 0.875, 0.3992, 0.875, 0.3986, 0.9063, 0.392, 0.9063, 0.3992, 0.875, 0.4073, 0.875, 0.4063, 0.9063, 0.3986, 0.9063, 0.4073, 0.875, 0.4169, 0.875, 0.4153, 0.9063, 0.4063, 0.9063, 0.4169, 0.875, 0.4286, 0.875, 0.4265, 0.9063, 0.4153, 0.9063, 0.3804, 0.9062, 0.3859, 0.9063, 0.3859, 0.9375, 0.3804, 0.9375, 0.3859, 0.9063, 0.392, 0.9063, 0.3917, 0.9375, 0.3859, 0.9375, 0.392, 0.9063, 0.3986, 0.9063, 0.3979, 0.9375, 0.3917, 0.9375, 0.3986, 0.9063, 0.4063, 0.9063, 0.4049, 0.9375, 0.3979, 0.9375, 0.4063, 0.9063, 0.4153, 0.9063, 0.4131, 0.9375, 0.4049, 0.9375, 0.4153, 0.9063, 0.4265, 0.9063, 0.4233, 0.9375, 0.4131, 0.9375, 0.3804, 0.9375, 0.3859, 0.9375, 0.3858, 0.9688, 0.3803, 0.9688, 0.3859, 0.9375, 0.3917, 0.9375, 0.3913, 0.9688, 0.3858, 0.9688, 0.3917, 0.9375, 0.3979, 0.9375, 0.3972, 0.9688, 0.3913, 0.9688, 0.3979, 0.9375, 0.4049, 0.9375, 0.4033, 0.9688, 0.3972, 0.9688, 0.4049, 0.9375, 0.4131, 0.9375, 0.4102, 0.9688, 0.4033, 0.9688, 0.4131, 0.9375, 0.4233, 0.9375, 0.4185, 0.9688, 0.4102, 0.9688, 0.3776, 0.75, 0.3839, 0.75, 0.3854, 0.7813, 0.3798, 0.7812, 0.3839, 0.75, 0.3911, 0.75, 0.3919, 0.7813, 0.3854, 0.7813, 0.3911, 0.75, 0.399, 0.75, 0.3994, 0.7812, 0.3919, 0.7813, 0.399, 0.75, 0.408, 0.75, 0.4082, 0.7812, 0.3994, 0.7812, 0.408, 0.75, 0.4185, 0.75, 0.4185, 0.7812, 0.4082, 0.7812, 0.4185, 0.75, 0.4307, 0.75, 0.4306, 0.7813, 0.4185, 0.7812, 0.4307, 0.75, 0.4451, 0.75, 0.445, 0.7812, 0.4306, 0.7813, 0.4306, 0.7813, 0.445, 0.7812, 0.4448, 0.8125, 0.4304, 0.8125, 0.4304, 0.8125, 0.4448, 0.8125, 0.4441, 0.8438, 0.4298, 0.8438, 0.4298, 0.8438, 0.4441, 0.8438, 0.4428, 0.875, 0.4286, 0.875, 0.4286, 0.875, 0.4428, 0.875, 0.4405, 0.9063, 0.4265, 0.9063, 0.4265, 0.9063, 0.4405, 0.9063, 0.4368, 0.9375, 0.4233, 0.9375, 0.4233, 0.9375, 0.4368, 0.9375, 0.4306, 0.9688, 0.4185, 0.9688, 0.4185, 0.9688, 0.4306, 0.9688, 0.4176, 1.0, 0.4123, 1.0, 0.4102, 0.9688, 0.4185, 0.9688, 0.4123, 1.0, 0.407, 1.0, 0.4033, 0.9688, 0.4102, 0.9688, 0.407, 1.0, 0.4016, 1.0, 0.3972, 0.9688, 0.4033, 0.9688, 0.4016, 1.0, 0.3963, 1.0, 0.3913, 0.9688, 0.3972, 0.9688, 0.3963, 1.0, 0.391, 1.0, 0.3858, 0.9688, 0.3913, 0.9688, 0.391, 1.0, 0.3857, 1.0, 0.3803, 0.9688, 0.3858, 0.9688, 0.3857, 1.0, 0.3803, 1.0, 0.8438, 0.5625, 0.875, 0.5625, 0.875, 0.5938, 0.8438, 0.5938, 0.8438, 0.5938, 0.875, 0.5938, 0.875, 0.625, 0.8438, 0.625, 0.8438, 0.625, 0.875, 0.625, 0.875, 0.6563, 0.8438, 0.6562, 0.8438, 0.6562, 0.875, 0.6563, 0.875, 0.6875, 0.8438, 0.6875, 0.6307, 0.6563, 0.6597, 0.6563, 0.659, 0.6875, 0.6299, 0.6875, 0.6309, 0.625, 0.6599, 0.625, 0.6597, 0.6563, 0.6307, 0.6563, 0.6307, 0.5938, 0.6597, 0.5938, 0.6599, 0.625, 0.6309, 0.625, 0.6299, 0.5625, 0.659, 0.5625, 0.6597, 0.5938, 0.6307, 0.5938, 0.625, 0.1563, 0.625, 0.125, 0.625, 0.125, 0.625, 0.1563, 0.625, 0.1875, 0.625, 0.1563, 0.625, 0.1563, 0.625, 0.1875, 0.6597, 0.6563, 0.659, 0.6875, 0.659, 0.6875, 0.6597, 0.6563, 0.6299, 0.5625, 0.659, 0.5625, 0.659, 0.5625, 0.6299, 0.5625, 0.8438, 0.6562, 0.8438, 0.625, 0.8438, 0.625, 0.8438, 0.6562, 0.875, 0.6875, 0.8438, 0.6875, 0.8438, 0.6875, 0.875, 0.6875, 0.6599, 0.625, 0.6597, 0.6563, 0.6597, 0.6563, 0.6599, 0.625, 0.8438, 0.625, 0.8438, 0.5938, 0.8438, 0.5938, 0.8438, 0.625, 0.6307, 0.5938, 0.6299, 0.5625, 0.6299, 0.5625, 0.6307, 0.5938, 0.659, 0.6875, 0.6299, 0.6875, 0.6299, 0.6875, 0.659, 0.6875, 0.6597, 0.5938, 0.6599, 0.625, 0.6599, 0.625, 0.6597, 0.5938, 0.6309, 0.625, 0.6307, 0.5938, 0.6307, 0.5938, 0.6309, 0.625])
me_cube.materials.append(mat_material)
me_cube.use_mirror_vertex_groups = False
me_cube.update()

# ---- objects
ob_cube = bpy.data.objects.new('Cube', me_cube)
ob_light = bpy.data.objects.new('Light', light_light)
ob_camera = bpy.data.objects.new('Camera', cam_camera)

# ---- transforms, parenting, visibility, modifiers, constraints
ob_cube.location = (0.0, 0.0, 0.0)
ob_cube.lock_rotations_4d = False
ob_cube.empty_display_type = 'ARROWS'
ob_cube.lineart.crease_threshold = 0.0
_m = ob_cube.modifiers.new('Subdivision', 'SUBSURF')
_m.levels = 2
ob_light.location = (4.076, 1.005, 5.904)
ob_light.rotation_euler = (0.6503, 0.05522, 1.866)
ob_light.lock_rotations_4d = False
ob_light.empty_display_type = 'ARROWS'
ob_light.color = (0.0, 0.0, 0.0, 0.0)
ob_light.lineart.crease_threshold = 0.0
ob_camera.location = (7.359, -6.926, 4.958)
ob_camera.rotation_euler = (1.109, 0.0, 0.8149)
ob_camera.lock_rotations_4d = False
ob_camera.empty_display_type = 'ARROWS'
ob_camera.color = (0.0, 0.0, 0.0, 0.0)
ob_camera.display_type = 'WIRE'
ob_camera.lineart.crease_threshold = 0.0

# ---- collection membership
col_collection.objects.link(ob_cube)
col_collection.objects.link(ob_light)
col_collection.objects.link(ob_camera)

# ---- scene / render settings (as saved in the file)
scene.camera = ob_camera
scene.frame_start = 1; scene.frame_end = 250; scene.frame_set(1)
scene.render.engine = 'BLENDER_EEVEE_NEXT'
scene.cycles.sampling_pattern = 'TABULATED_SOBOL'
scene.view_settings.view_transform = 'Filmic'
bpy.context.view_layer.update()
